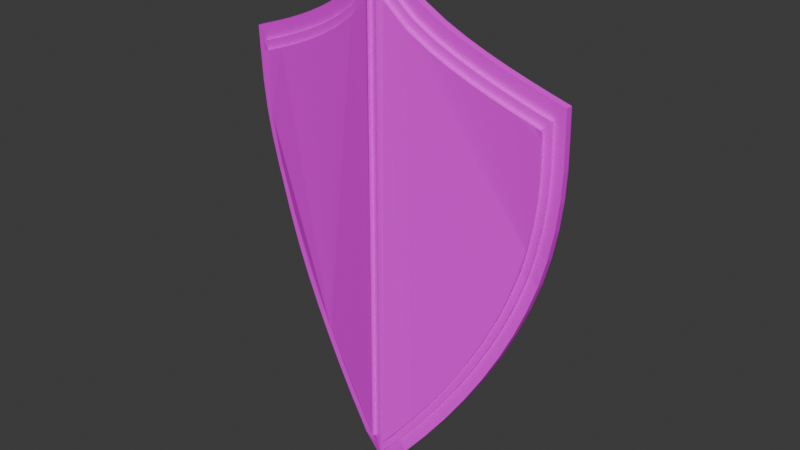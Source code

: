 # Source: shieldLvl3.blend  (saved by Blender 5.0.119; exported with 4.5.12 LTS)
import bpy
from mathutils import Matrix  # noqa: F401  (used for matrix-valued properties, if any)

bpy.ops.wm.read_factory_settings(use_empty=True)
scene = bpy.context.scene
scene.name = 'Scene'

# ---- collections
col_shield = bpy.data.collections.new('Shield'); scene.collection.children.link(col_shield)

# ---- images (referenced by path relative to the original .blend; pixels are not part of the script)
import os
ASSET_DIR = os.environ.get("B2B_ASSET_DIR", "")  # directory of the original .blend (textures are referenced by path, not embedded)
HERE = os.path.dirname(os.path.abspath(__file__))  # packed textures are extracted next to this script under _unpacked/

def load_image(name, relpath, width, height, colorspace="sRGB"):
    """Load a texture the original file referenced (path relative to the .blend, or extracted next to this script)."""
    p = next((c for c in (os.path.join(HERE, relpath), os.path.join(ASSET_DIR, relpath)) if relpath and os.path.exists(c)), "")
    if p:
        img = bpy.data.images.load(p, check_existing=True)
        img.name = name
    else:  # same state as the original file: an image datablock whose file is absent (Cycles renders it pink)
        img = bpy.data.images.new(name, width, height)
        img.source = "FILE"
        img.filepath = "//" + (relpath or name)
    img.colorspace_settings.name = colorspace
    return img
img_shieldlvl3texture = load_image('ShieldLvl3Texture', 'ShieldLvl3Texture.png', 1024, 1024, 'sRGB')

# ---- materials (node trees are filled in below, after node groups)
mat_texturemat = bpy.data.materials.new('TextureMat')

# ---- material node trees
mat_texturemat.use_nodes = True; mat_texturemat.node_tree.nodes.clear()
_N = mat_texturemat.node_tree.nodes; _L = mat_texturemat.node_tree.links
n0 = _N.new('ShaderNodeBsdfPrincipled'); n0.name = 'Principled BSDF'; n0.location = (-200, 100)
n1 = _N.new('ShaderNodeOutputMaterial'); n1.name = 'Material Output'; n1.location = (200, 100)
n2 = _N.new('ShaderNodeTexImage'); n2.name = 'Image Texture'; n2.location = (-490, 71)
n2.image = img_shieldlvl3texture
_L.new(n0.outputs[0], n1.inputs[0])
_L.new(n2.outputs[0], n0.inputs[0])
n1.is_active_output = True

# ---- world
world_world = bpy.data.worlds.new('World'); scene.world = world_world
world_world.use_nodes = True; world_world.node_tree.nodes.clear()
_N = world_world.node_tree.nodes; _L = world_world.node_tree.links
n0 = _N.new('ShaderNodeOutputWorld'); n0.name = 'World Output'; n0.location = (300, 300)
n1 = _N.new('ShaderNodeBackground'); n1.name = 'Background'; n1.location = (10, 300)
n1.inputs[0].default_value = (0.05088, 0.05088, 0.05088, 1.0)
_L.new(n1.outputs[0], n0.inputs[0])
n0.is_active_output = True
world_world.color = (0.05088, 0.05088, 0.05088)
world_world.use_sun_shadow = False
world_world.sun_shadow_jitter_overblur = 0.0

# ---- meshes
me_torus_002 = bpy.data.meshes.new('Torus.002')
me_torus_002.from_pydata([(-1.958e-09, -0.09517, 0.1843), (-0.01224, -0.09517, 0.181), (-0.02119, -0.09517, 0.172), (-0.02447, -0.09517, 0.1598), (-0.02119, -0.09517, 0.1476), (-0.01224, -0.09517, 0.1386), (-4.098e-09, -0.09517, 0.1353), (0.01224, -0.09517, 0.1386), (0.02119, -0.09517, 0.1476), (0.02447, -0.09517, 0.1598), (0.02119, -0.09517, 0.172), (0.01224, -0.09517, 0.181), (1.106e-09, -0.07919, 0.1832), (-0.01224, -0.07962, 0.18), (-0.02119, -0.08079, 0.1711), (-0.02447, -0.08239, 0.1589), (-0.02119, -0.08399, 0.1468), (-0.01224, -0.08516, 0.1379), (-2.259e-09, -0.08558, 0.1347), (0.01224, -0.08516, 0.1379), (0.02119, -0.08399, 0.1468), (0.02447, -0.08239, 0.1589), (0.02119, -0.08079, 0.1711), (0.01224, -0.07962, 0.18), (4.026e-09, -0.0635, 0.1801), (-0.01224, -0.06434, 0.1769), (-0.02119, -0.06666, 0.1683), (-0.02447, -0.06983, 0.1565), (-0.02119, -0.073, 0.1446), (-0.01224, -0.07532, 0.136), (-5.071e-10, -0.07616, 0.1328), (0.01224, -0.07532, 0.136), (0.02119, -0.073, 0.1446), (0.02447, -0.06983, 0.1565), (0.02119, -0.06666, 0.1683), (0.01224, -0.06434, 0.1769), (6.752e-09, -0.04834, 0.1749), (-0.01224, -0.04959, 0.1719), (-0.02119, -0.05302, 0.1636), (-0.02447, -0.0577, 0.1523), (-0.02119, -0.06239, 0.141), (-0.01224, -0.06582, 0.1328), (1.129e-09, -0.06707, 0.1297), (0.01224, -0.06582, 0.1328), (0.02119, -0.06239, 0.141), (0.02447, -0.0577, 0.1523), (0.02119, -0.05302, 0.1636), (0.01224, -0.04959, 0.1719), (9.238e-09, -0.03398, 0.1679), (-0.01224, -0.03562, 0.165), (-0.02119, -0.0401, 0.1573), (-0.02447, -0.04622, 0.1467), (-0.02119, -0.05234, 0.1361), (-0.01224, -0.05682, 0.1283), (2.62e-09, -0.05846, 0.1255), (0.01224, -0.05682, 0.1283), (0.02119, -0.05234, 0.1361), (0.02447, -0.04622, 0.1467), (0.02119, -0.0401, 0.1573), (0.01224, -0.03562, 0.165), (1.144e-08, -0.02068, 0.159), (-0.01224, -0.02267, 0.1564), (-0.02119, -0.02812, 0.1493), (-0.02447, -0.03557, 0.1396), (-0.02119, -0.04302, 0.1299), (-0.01224, -0.04848, 0.1227), (3.942e-09, -0.05047, 0.1201), (0.01224, -0.04848, 0.1227), (0.02119, -0.04302, 0.1299), (0.02447, -0.03557, 0.1396), (0.02119, -0.02812, 0.1493), (0.01224, -0.02267, 0.1564), (1.332e-08, -0.008641, 0.1484), (-0.01224, -0.01096, 0.1461), (-0.02119, -0.01729, 0.1398), (-0.02447, -0.02595, 0.1311), (-0.02119, -0.0346, 0.1225), (-0.01224, -0.04093, 0.1161), (5.071e-09, -0.04325, 0.1138), (0.01224, -0.04093, 0.1161), (0.02119, -0.0346, 0.1225), (0.02447, -0.02595, 0.1311), (0.02119, -0.01729, 0.1398), (0.01224, -0.01096, 0.1461), (1.485e-08, 0.001912, 0.1364), (-0.01224, -0.0006888, 0.1344), (-0.02119, -0.007795, 0.1289), (-0.02447, -0.0175, 0.1215), (-0.02119, -0.02721, 0.114), (-0.01224, -0.03432, 0.1086), (5.988e-09, -0.03692, 0.1066), (0.01224, -0.03432, 0.1086), (0.02119, -0.02721, 0.114), (0.02447, -0.0175, 0.1215), (0.02119, -0.007795, 0.1289), (0.01224, -0.0006888, 0.1344), (1.6e-08, 0.0108, 0.1231), (-0.01224, 0.007965, 0.1214), (-0.02119, 0.0002078, 0.117), (-0.02447, -0.01039, 0.1108), (-0.02119, -0.02099, 0.1047), (-0.01224, -0.02874, 0.1002), (6.678e-09, -0.03158, 0.0986), (0.01224, -0.02874, 0.1002), (0.02119, -0.02099, 0.1047), (0.02447, -0.01039, 0.1108), (0.02119, 0.0002078, 0.117), (0.01224, 0.007965, 0.1214), (1.675e-08, 0.01788, 0.1087), (-0.01224, 0.01486, 0.1075), (-0.02119, 0.006579, 0.104), (-0.02447, -0.004726, 0.09936), (-0.02119, -0.01603, 0.09467), (-0.01224, -0.02431, 0.09125), (7.128e-09, -0.02734, 0.08999), (0.01224, -0.02431, 0.09125), (0.02119, -0.01603, 0.09467), (0.02447, -0.004726, 0.09936), (0.02119, 0.006579, 0.104), (0.01224, 0.01486, 0.1075), (1.709e-08, 0.02303, 0.09357), (-0.01224, 0.01986, 0.09272), (-0.02119, 0.01121, 0.0904), (-0.02447, -0.0006099, 0.08723), (-0.02119, -0.01243, 0.08406), (-0.01224, -0.02108, 0.08175), (7.332e-09, -0.02425, 0.0809), (0.01224, -0.02108, 0.08175), (0.02119, -0.01243, 0.08406), (0.02447, -0.0006099, 0.08723), (0.02119, 0.01121, 0.0904), (0.01224, 0.01986, 0.09272), (1.701e-08, 0.02615, 0.07787), (-0.01224, 0.0229, 0.07744), (-0.02119, 0.01402, 0.07627), (-0.02447, 0.001888, 0.07467), (-0.02119, -0.01024, 0.07308), (-0.01224, -0.01912, 0.07191), (7.285e-09, -0.02238, 0.07148), (0.01224, -0.01912, 0.07191), (0.02119, -0.01024, 0.07308), (0.02447, 0.001888, 0.07467), (0.02119, 0.01402, 0.07627), (0.01224, 0.0229, 0.07744), (1.331e-08, 0.0272, -0.0115), (-0.01224, 0.02392, -0.0115), (-0.02119, 0.01496, -0.0115), (-0.02447, 0.002726, -0.0115), (-0.02119, -0.009511, -0.0115), (-0.01224, -0.01847, -0.0115), (3.78e-09, -0.02175, -0.0115), (0.01224, -0.01847, -0.0115), (0.02119, -0.009511, -0.0115), (0.02447, 0.002726, -0.0115), (0.02119, 0.01496, -0.0115), (0.01224, 0.02392, -0.0115), (9.233e-09, 0.02615, -0.1001), (-0.01224, 0.0229, -0.09968), (-0.02119, 0.01402, -0.09851), (-0.02447, 0.001888, -0.09691), (-0.02119, -0.01024, -0.09531), (-0.01224, -0.01912, -0.09414), (6.405e-11, -0.02238, -0.09372), (0.01224, -0.01912, -0.09414), (0.02119, -0.01024, -0.09531), (0.02447, 0.001888, -0.09691), (0.02119, 0.01402, -0.09851), (0.01224, 0.0229, -0.09968), (7.939e-09, 0.02303, -0.1158), (-0.01224, 0.01986, -0.115), (-0.02119, 0.01121, -0.1126), (-0.02447, -0.00061, -0.1095), (-0.02119, -0.01243, -0.1063), (-0.01224, -0.02108, -0.104), (-7.125e-10, -0.02425, -0.1031), (0.01224, -0.02108, -0.104), (0.02119, -0.01243, -0.1063), (0.02447, -0.00061, -0.1095), (0.02119, 0.01121, -0.1126), (0.01224, 0.01986, -0.115), (6.275e-09, 0.01788, -0.131), (-0.01224, 0.01485, -0.1297), (-0.02119, 0.006579, -0.1263), (-0.02447, -0.004726, -0.1216), (-0.02119, -0.01603, -0.1169), (-0.01224, -0.02431, -0.1135), (-1.711e-09, -0.02734, -0.1122), (0.01224, -0.02431, -0.1135), (0.02119, -0.01603, -0.1169), (0.02447, -0.004726, -0.1216), (0.02119, 0.006579, -0.1263), (0.01224, 0.01485, -0.1297), (4.269e-09, 0.0108, -0.1453), (-0.01224, 0.007965, -0.1437), (-0.02119, 0.0002077, -0.1392), (-0.02447, -0.01039, -0.1331), (-0.02119, -0.02099, -0.127), (-0.01224, -0.02874, -0.1225), (-2.915e-09, -0.03158, -0.1208), (0.01224, -0.02874, -0.1225), (0.02119, -0.02099, -0.127), (0.02447, -0.01039, -0.1331), (0.02119, 0.0002077, -0.1392), (0.01224, 0.007965, -0.1437), (1.956e-09, 0.001912, -0.1586), (-0.01224, -0.000689, -0.1566), (-0.02119, -0.007796, -0.1512), (-0.02447, -0.0175, -0.1437), (-0.02119, -0.02721, -0.1363), (-0.01224, -0.03432, -0.1308), (-4.302e-09, -0.03692, -0.1288), (0.01224, -0.03432, -0.1308), (0.02119, -0.02721, -0.1363), (0.02447, -0.0175, -0.1437), (0.02119, -0.007796, -0.1512), (0.01224, -0.000689, -0.1566), (-6.25e-10, -0.008641, -0.1707), (-0.01224, -0.01096, -0.1683), (-0.02119, -0.01729, -0.162), (-0.02447, -0.02595, -0.1534), (-0.02119, -0.0346, -0.1447), (-0.01224, -0.04093, -0.1384), (-5.851e-09, -0.04325, -0.136), (0.01224, -0.04093, -0.1384), (0.02119, -0.0346, -0.1447), (0.02447, -0.02595, -0.1534), (0.02119, -0.01729, -0.162), (0.01224, -0.01096, -0.1683), (-3.429e-09, -0.02068, -0.1812), (-0.01224, -0.02267, -0.1786), (-0.02119, -0.02812, -0.1715), (-0.02447, -0.03557, -0.1618), (-0.02119, -0.04302, -0.1521), (-0.01224, -0.04848, -0.145), (-7.534e-09, -0.05047, -0.1424), (0.01224, -0.04848, -0.145), (0.02119, -0.04302, -0.1521), (0.02447, -0.03557, -0.1618), (0.02119, -0.02812, -0.1715), (0.01224, -0.02267, -0.1786), (-6.409e-09, -0.03398, -0.1901), (-0.01224, -0.03562, -0.1873), (-0.02119, -0.0401, -0.1795), (-0.02447, -0.04622, -0.1689), (-0.02119, -0.05234, -0.1583), (-0.01224, -0.05682, -0.1506), (-9.322e-09, -0.05846, -0.1477), (0.01224, -0.05682, -0.1506), (0.02119, -0.05234, -0.1583), (0.02447, -0.04622, -0.1689), (0.02119, -0.0401, -0.1795), (0.01224, -0.03562, -0.1873), (-9.514e-09, -0.04834, -0.1972), (-0.01224, -0.04959, -0.1942), (-0.02119, -0.05302, -0.1859), (-0.02447, -0.0577, -0.1746), (-0.02119, -0.06239, -0.1633), (-0.01224, -0.06582, -0.155), (-1.118e-08, -0.06707, -0.152), (0.01224, -0.06582, -0.155), (0.02119, -0.06239, -0.1633), (0.02447, -0.0577, -0.1746), (0.02119, -0.05302, -0.1859), (0.01224, -0.04959, -0.1942), (-1.269e-08, -0.0635, -0.2023), (-0.01224, -0.06434, -0.1992), (-0.02119, -0.06666, -0.1905), (-0.02447, -0.06983, -0.1787), (-0.02119, -0.073, -0.1669), (-0.01224, -0.07532, -0.1582), (-1.309e-08, -0.07616, -0.1551), (0.01224, -0.07532, -0.1582), (0.02119, -0.073, -0.1669), (0.02447, -0.06983, -0.1787), (0.02119, -0.06666, -0.1905), (0.01224, -0.06434, -0.1992), (-1.588e-08, -0.07919, -0.2055), (-0.01224, -0.07962, -0.2022), (-0.02119, -0.08079, -0.1933), (-0.02447, -0.08239, -0.1812), (-0.02119, -0.08399, -0.1691), (-0.01224, -0.08516, -0.1602), (-1.501e-08, -0.08558, -0.1569), (0.01224, -0.08516, -0.1602), (0.02119, -0.08399, -0.1691), (0.02447, -0.08239, -0.1812), (0.02119, -0.08079, -0.1933), (0.01224, -0.07962, -0.2022), (-1.904e-08, -0.09517, -0.2065), (-0.01224, -0.09517, -0.2032), (-0.02119, -0.09517, -0.1943), (-0.02447, -0.09517, -0.182), (-0.02119, -0.09517, -0.1698), (-0.01224, -0.09517, -0.1608), (-1.69e-08, -0.09517, -0.1576), (0.01224, -0.09517, -0.1608), (0.02119, -0.09517, -0.1698), (0.02447, -0.09517, -0.182), (0.02119, -0.09517, -0.1943), (0.01224, -0.09517, -0.2032)], [], [(0, 12, 13, 1), (1, 13, 14, 2), (2, 14, 15, 3), (3, 15, 16, 4), (4, 16, 17, 5), (5, 17, 18, 6), (6, 18, 19, 7), (7, 19, 20, 8), (8, 20, 21, 9), (9, 21, 22, 10), (10, 22, 23, 11), (11, 23, 12, 0), (12, 24, 25, 13), (13, 25, 26, 14), (14, 26, 27, 15), (15, 27, 28, 16), (16, 28, 29, 17), (17, 29, 30, 18), (18, 30, 31, 19), (19, 31, 32, 20), (20, 32, 33, 21), (21, 33, 34, 22), (22, 34, 35, 23), (23, 35, 24, 12), (24, 36, 37, 25), (25, 37, 38, 26), (26, 38, 39, 27), (27, 39, 40, 28), (28, 40, 41, 29), (29, 41, 42, 30), (30, 42, 43, 31), (31, 43, 44, 32), (32, 44, 45, 33), (33, 45, 46, 34), (34, 46, 47, 35), (35, 47, 36, 24), (36, 48, 49, 37), (37, 49, 50, 38), (38, 50, 51, 39), (39, 51, 52, 40), (40, 52, 53, 41), (41, 53, 54, 42), (42, 54, 55, 43), (43, 55, 56, 44), (44, 56, 57, 45), (45, 57, 58, 46), (46, 58, 59, 47), (47, 59, 48, 36), (48, 60, 61, 49), (49, 61, 62, 50), (50, 62, 63, 51), (51, 63, 64, 52), (52, 64, 65, 53), (53, 65, 66, 54), (54, 66, 67, 55), (55, 67, 68, 56), (56, 68, 69, 57), (57, 69, 70, 58), (58, 70, 71, 59), (59, 71, 60, 48), (60, 72, 73, 61), (61, 73, 74, 62), (62, 74, 75, 63), (63, 75, 76, 64), (64, 76, 77, 65), (65, 77, 78, 66), (66, 78, 79, 67), (67, 79, 80, 68), (68, 80, 81, 69), (69, 81, 82, 70), (70, 82, 83, 71), (71, 83, 72, 60), (72, 84, 85, 73), (73, 85, 86, 74), (74, 86, 87, 75), (75, 87, 88, 76), (76, 88, 89, 77), (77, 89, 90, 78), (78, 90, 91, 79), (79, 91, 92, 80), (80, 92, 93, 81), (81, 93, 94, 82), (82, 94, 95, 83), (83, 95, 84, 72), (84, 96, 97, 85), (85, 97, 98, 86), (86, 98, 99, 87), (87, 99, 100, 88), (88, 100, 101, 89), (89, 101, 102, 90), (90, 102, 103, 91), (91, 103, 104, 92), (92, 104, 105, 93), (93, 105, 106, 94), (94, 106, 107, 95), (95, 107, 96, 84), (96, 108, 109, 97), (97, 109, 110, 98), (98, 110, 111, 99), (99, 111, 112, 100), (100, 112, 113, 101), (101, 113, 114, 102), (102, 114, 115, 103), (103, 115, 116, 104), (104, 116, 117, 105), (105, 117, 118, 106), (106, 118, 119, 107), (107, 119, 108, 96), (108, 120, 121, 109), (109, 121, 122, 110), (110, 122, 123, 111), (111, 123, 124, 112), (112, 124, 125, 113), (113, 125, 126, 114), (114, 126, 127, 115), (115, 127, 128, 116), (116, 128, 129, 117), (117, 129, 130, 118), (118, 130, 131, 119), (119, 131, 120, 108), (120, 132, 133, 121), (121, 133, 134, 122), (122, 134, 135, 123), (123, 135, 136, 124), (124, 136, 137, 125), (125, 137, 138, 126), (126, 138, 139, 127), (127, 139, 140, 128), (128, 140, 141, 129), (129, 141, 142, 130), (130, 142, 143, 131), (131, 143, 132, 120), (132, 144, 145, 133), (133, 145, 146, 134), (134, 146, 147, 135), (135, 147, 148, 136), (136, 148, 149, 137), (137, 149, 150, 138), (138, 150, 151, 139), (139, 151, 152, 140), (140, 152, 153, 141), (141, 153, 154, 142), (142, 154, 155, 143), (143, 155, 144, 132), (144, 156, 157, 145), (145, 157, 158, 146), (146, 158, 159, 147), (147, 159, 160, 148), (148, 160, 161, 149), (149, 161, 162, 150), (150, 162, 163, 151), (151, 163, 164, 152), (152, 164, 165, 153), (153, 165, 166, 154), (154, 166, 167, 155), (155, 167, 156, 144), (156, 168, 169, 157), (157, 169, 170, 158), (158, 170, 171, 159), (159, 171, 172, 160), (160, 172, 173, 161), (161, 173, 174, 162), (162, 174, 175, 163), (163, 175, 176, 164), (164, 176, 177, 165), (165, 177, 178, 166), (166, 178, 179, 167), (167, 179, 168, 156), (168, 180, 181, 169), (169, 181, 182, 170), (170, 182, 183, 171), (171, 183, 184, 172), (172, 184, 185, 173), (173, 185, 186, 174), (174, 186, 187, 175), (175, 187, 188, 176), (176, 188, 189, 177), (177, 189, 190, 178), (178, 190, 191, 179), (179, 191, 180, 168), (180, 192, 193, 181), (181, 193, 194, 182), (182, 194, 195, 183), (183, 195, 196, 184), (184, 196, 197, 185), (185, 197, 198, 186), (186, 198, 199, 187), (187, 199, 200, 188), (188, 200, 201, 189), (189, 201, 202, 190), (190, 202, 203, 191), (191, 203, 192, 180), (192, 204, 205, 193), (193, 205, 206, 194), (194, 206, 207, 195), (195, 207, 208, 196), (196, 208, 209, 197), (197, 209, 210, 198), (198, 210, 211, 199), (199, 211, 212, 200), (200, 212, 213, 201), (201, 213, 214, 202), (202, 214, 215, 203), (203, 215, 204, 192), (204, 216, 217, 205), (205, 217, 218, 206), (206, 218, 219, 207), (207, 219, 220, 208), (208, 220, 221, 209), (209, 221, 222, 210), (210, 222, 223, 211), (211, 223, 224, 212), (212, 224, 225, 213), (213, 225, 226, 214), (214, 226, 227, 215), (215, 227, 216, 204), (216, 228, 229, 217), (217, 229, 230, 218), (218, 230, 231, 219), (219, 231, 232, 220), (220, 232, 233, 221), (221, 233, 234, 222), (222, 234, 235, 223), (223, 235, 236, 224), (224, 236, 237, 225), (225, 237, 238, 226), (226, 238, 239, 227), (227, 239, 228, 216), (228, 240, 241, 229), (229, 241, 242, 230), (230, 242, 243, 231), (231, 243, 244, 232), (232, 244, 245, 233), (233, 245, 246, 234), (234, 246, 247, 235), (235, 247, 248, 236), (236, 248, 249, 237), (237, 249, 250, 238), (238, 250, 251, 239), (239, 251, 240, 228), (240, 252, 253, 241), (241, 253, 254, 242), (242, 254, 255, 243), (243, 255, 256, 244), (244, 256, 257, 245), (245, 257, 258, 246), (246, 258, 259, 247), (247, 259, 260, 248), (248, 260, 261, 249), (249, 261, 262, 250), (250, 262, 263, 251), (251, 263, 252, 240), (252, 264, 265, 253), (253, 265, 266, 254), (254, 266, 267, 255), (255, 267, 268, 256), (256, 268, 269, 257), (257, 269, 270, 258), (258, 270, 271, 259), (259, 271, 272, 260), (260, 272, 273, 261), (261, 273, 274, 262), (262, 274, 275, 263), (263, 275, 264, 252), (264, 276, 277, 265), (265, 277, 278, 266), (266, 278, 279, 267), (267, 279, 280, 268), (268, 280, 281, 269), (269, 281, 282, 270), (270, 282, 283, 271), (271, 283, 284, 272), (272, 284, 285, 273), (273, 285, 286, 274), (274, 286, 287, 275), (275, 287, 276, 264), (276, 288, 289, 277), (277, 289, 290, 278), (278, 290, 291, 279), (279, 291, 292, 280), (280, 292, 293, 281), (281, 293, 294, 282), (282, 294, 295, 283), (283, 295, 296, 284), (284, 296, 297, 285), (285, 297, 298, 286), (286, 298, 299, 287), (287, 299, 288, 276)])
_uv = me_torus_002.uv_layers.new(name='UVMap')
_uv.uv.foreach_set('vector', [0.9588, 0.7361, 0.9628, 0.7425, 0.9585, 0.7448, 0.9546, 0.7386, 0.9546, 0.7386, 0.9585, 0.7448, 0.9532, 0.7476, 0.9496, 0.7419, 0.9496, 0.7419, 0.9532, 0.7476, 0.9481, 0.75, 0.9449, 0.745, 0.9892, 0.2257, 0.9917, 0.231, 0.9861, 0.2325, 0.984, 0.2279, 0.984, 0.2279, 0.9861, 0.2325, 0.9806, 0.2348, 0.9786, 0.2307, 0.9786, 0.2307, 0.9806, 0.2348, 0.9765, 0.2374, 0.9747, 0.2334, 0.9965, 0.07496, 0.9945, 0.07898, 0.99, 0.07705, 0.9921, 0.07285, 0.9921, 0.07285, 0.99, 0.07705, 0.9844, 0.07478, 0.9867, 0.07009, 0.9867, 0.07009, 0.9844, 0.07478, 0.9791, 0.07279, 0.9818, 0.06743, 1.0, 0.0103, 0.9965, 0.01499, 0.9913, 0.0125, 0.9953, 0.007222, 0.9953, 0.007222, 0.9913, 0.0125, 0.9863, 0.009154, 0.9906, 0.003451, 0.9906, 0.003451, 0.9863, 0.009154, 0.9829, 0.00586, 0.9873, 2.336e-10, 0.9628, 0.7425, 0.9661, 0.7492, 0.9617, 0.7513, 0.9585, 0.7448, 0.9585, 0.7448, 0.9617, 0.7513, 0.9561, 0.7536, 0.9532, 0.7476, 0.9532, 0.7476, 0.9561, 0.7536, 0.9508, 0.7554, 0.9481, 0.75, 0.9917, 0.231, 0.9935, 0.2364, 0.9877, 0.2372, 0.9861, 0.2325, 0.9861, 0.2325, 0.9877, 0.2372, 0.982, 0.239, 0.9806, 0.2348, 0.9806, 0.2348, 0.982, 0.239, 0.9779, 0.2414, 0.9765, 0.2374, 0.9945, 0.07898, 0.9929, 0.08316, 0.9884, 0.08141, 0.99, 0.07705, 0.99, 0.07705, 0.9884, 0.08141, 0.9826, 0.07966, 0.9844, 0.07478, 0.9844, 0.07478, 0.9826, 0.07966, 0.977, 0.07836, 0.9791, 0.07279, 0.9965, 0.01499, 0.9936, 0.01992, 0.988, 0.01804, 0.9913, 0.0125, 0.9913, 0.0125, 0.988, 0.01804, 0.9828, 0.01515, 0.9863, 0.009154, 0.9863, 0.009154, 0.9828, 0.01515, 0.9793, 0.01202, 0.9829, 0.00586, 0.9661, 0.7492, 0.9686, 0.7561, 0.9642, 0.7581, 0.9617, 0.7513, 0.9617, 0.7513, 0.9642, 0.7581, 0.9584, 0.7598, 0.9561, 0.7536, 0.9561, 0.7536, 0.9584, 0.7598, 0.9528, 0.7609, 0.9508, 0.7554, 0.9935, 0.2364, 0.9946, 0.2418, 0.9887, 0.2419, 0.9877, 0.2372, 0.9877, 0.2372, 0.9887, 0.2419, 0.9828, 0.2432, 0.982, 0.239, 0.982, 0.239, 0.9828, 0.2432, 0.9787, 0.2455, 0.9779, 0.2414, 0.9929, 0.08316, 0.9918, 0.08744, 0.9872, 0.08588, 0.9884, 0.08141, 0.9884, 0.08141, 0.9872, 0.08588, 0.9813, 0.08464, 0.9826, 0.07966, 0.9826, 0.07966, 0.9813, 0.08464, 0.9756, 0.08406, 0.977, 0.07836, 0.9936, 0.01992, 0.9914, 0.025, 0.9856, 0.02375, 0.988, 0.01804, 0.988, 0.01804, 0.9856, 0.02375, 0.9801, 0.02132, 0.9828, 0.01515, 0.9828, 0.01515, 0.9801, 0.02132, 0.9766, 0.01837, 0.9793, 0.01202, 0.9686, 0.7561, 0.9703, 0.7631, 0.9659, 0.7649, 0.9642, 0.7581, 0.9642, 0.7581, 0.9659, 0.7649, 0.9599, 0.7662, 0.9584, 0.7598, 0.9584, 0.7598, 0.9599, 0.7662, 0.9542, 0.7666, 0.9528, 0.7609, 0.9946, 0.2418, 0.995, 0.2471, 0.989, 0.2466, 0.9887, 0.2419, 0.9887, 0.2419, 0.989, 0.2466, 0.9831, 0.2474, 0.9828, 0.2432, 0.9828, 0.2432, 0.9831, 0.2474, 0.979, 0.2494, 0.9787, 0.2455, 0.9918, 0.08744, 0.9912, 0.09173, 0.9866, 0.09036, 0.9872, 0.08588, 0.9872, 0.08588, 0.9866, 0.09036, 0.9806, 0.08965, 0.9813, 0.08464, 0.9813, 0.08464, 0.9806, 0.08965, 0.9748, 0.08978, 0.9756, 0.08406, 0.9914, 0.025, 0.9899, 0.03014, 0.9839, 0.02954, 0.9856, 0.02375, 0.9856, 0.02375, 0.9839, 0.02954, 0.9783, 0.02758, 0.9801, 0.02132, 0.9801, 0.02132, 0.9783, 0.02758, 0.9747, 0.0248, 0.9766, 0.01837, 0.9703, 0.7631, 0.9712, 0.7701, 0.9667, 0.7717, 0.9659, 0.7649, 0.9659, 0.7649, 0.9667, 0.7717, 0.9607, 0.7725, 0.9599, 0.7662, 0.9599, 0.7662, 0.9607, 0.7725, 0.9548, 0.7722, 0.9542, 0.7666, 0.995, 0.2471, 0.9947, 0.2523, 0.9887, 0.2511, 0.989, 0.2466, 0.989, 0.2466, 0.9887, 0.2511, 0.9829, 0.2515, 0.9831, 0.2474, 0.9544, 0.3928, 0.9554, 0.3955, 0.9494, 0.3967, 0.9484, 0.3941, 0.9912, 0.09173, 0.9912, 0.09596, 0.9865, 0.09478, 0.9866, 0.09036, 0.9866, 0.09036, 0.9865, 0.09478, 0.9805, 0.09459, 0.9806, 0.08965, 0.9806, 0.08965, 0.9805, 0.09459, 0.9747, 0.09543, 0.9748, 0.08978, 0.9899, 0.03014, 0.9891, 0.03527, 0.983, 0.0353, 0.9839, 0.02954, 0.9839, 0.02954, 0.983, 0.0353, 0.9774, 0.03382, 0.9783, 0.02758, 0.9636, 0.001298, 0.962, 0.005524, 0.956, 0.004342, 0.9577, 2.219e-08, 0.9712, 0.7701, 0.9712, 0.777, 0.9667, 0.7784, 0.9667, 0.7717, 0.9667, 0.7717, 0.9667, 0.7784, 0.9607, 0.7787, 0.9607, 0.7725, 0.9607, 0.7725, 0.9607, 0.7787, 0.9548, 0.7777, 0.9548, 0.7722, 0.9947, 0.2523, 0.9936, 0.2572, 0.9878, 0.2554, 0.9887, 0.2511, 0.9887, 0.2511, 0.9878, 0.2554, 0.9821, 0.2553, 0.9829, 0.2515, 0.9554, 0.3955, 0.9564, 0.3987, 0.9503, 0.3997, 0.9494, 0.3967, 0.9912, 0.09596, 0.9916, 0.1001, 0.987, 0.09907, 0.9865, 0.09478, 0.9865, 0.09478, 0.987, 0.09907, 0.981, 0.09938, 0.9805, 0.09459, 0.9805, 0.09459, 0.981, 0.09938, 0.9752, 0.1009, 0.9747, 0.09543, 0.9891, 0.03527, 0.9891, 0.04028, 0.983, 0.04095, 0.983, 0.0353, 0.983, 0.0353, 0.983, 0.04095, 0.9774, 0.03992, 0.9774, 0.03382, 0.962, 0.005524, 0.9605, 0.01048, 0.9545, 0.009433, 0.956, 0.004342, 0.9545, 0.009433, 0.9531, 0.01519, 0.9478, 0.01606, 0.9491, 0.01046, 0.9667, 0.7784, 0.9659, 0.7849, 0.9599, 0.7846, 0.9607, 0.7787, 0.9607, 0.7787, 0.9599, 0.7846, 0.9542, 0.783, 0.9548, 0.7777, 0.9936, 0.2572, 0.9919, 0.2618, 0.9863, 0.2594, 0.9878, 0.2554, 0.9878, 0.2554, 0.9863, 0.2594, 0.9807, 0.2589, 0.9821, 0.2553, 0.9564, 0.3987, 0.9572, 0.4023, 0.9511, 0.4032, 0.9503, 0.3997, 0.9503, 0.3997, 0.9511, 0.4032, 0.9458, 0.4023, 0.9449, 0.3987, 0.987, 0.09907, 0.9879, 0.1032, 0.982, 0.1039, 0.981, 0.09938, 0.981, 0.09938, 0.982, 0.1039, 0.9765, 0.1061, 0.9752, 0.1009, 0.9891, 0.04028, 0.9899, 0.0451, 0.9839, 0.04637, 0.983, 0.04095, 0.983, 0.04095, 0.9839, 0.04637, 0.9783, 0.04578, 0.9774, 0.03992, 0.9605, 0.01048, 0.9592, 0.01608, 0.9531, 0.01519, 0.9545, 0.009433, 0.9531, 0.01519, 0.952, 0.0215, 0.9467, 0.0222, 0.9478, 0.01606, 0.9659, 0.7849, 0.9642, 0.7909, 0.9584, 0.7903, 0.9599, 0.7846, 0.9599, 0.7846, 0.9584, 0.7903, 0.9528, 0.788, 0.9542, 0.783, 0.9919, 0.2618, 0.9894, 0.2659, 0.9841, 0.263, 0.9863, 0.2594, 0.9623, 0.3999, 0.9631, 0.4043, 0.9579, 0.4062, 0.9572, 0.4023, 0.9572, 0.4023, 0.9579, 0.4062, 0.9518, 0.407, 0.9511, 0.4032, 0.9511, 0.4032, 0.9518, 0.407, 0.9465, 0.4063, 0.9458, 0.4023, 0.9879, 0.1032, 0.9894, 0.107, 0.9837, 0.1082, 0.982, 0.1039, 0.982, 0.1039, 0.9837, 0.1082, 0.9783, 0.111, 0.9765, 0.1061, 0.9899, 0.0451, 0.9914, 0.04964, 0.9856, 0.05148, 0.9839, 0.04637, 0.9643, 0.01849, 0.9634, 0.02418, 0.9581, 0.02222, 0.9592, 0.01608, 0.9592, 0.01608, 0.9581, 0.02222, 0.952, 0.0215, 0.9531, 0.01519, 0.952, 0.0215, 0.9512, 0.02827, 0.9459, 0.02879, 0.9467, 0.0222, 0.9642, 0.7909, 0.9617, 0.7966, 0.9561, 0.7955, 0.9584, 0.7903, 0.9584, 0.7903, 0.9561, 0.7955, 0.9508, 0.7926, 0.9528, 0.788, 0.9894, 0.2659, 0.9864, 0.2696, 0.9815, 0.2662, 0.9841, 0.263, 0.9631, 0.4043, 0.9637, 0.409, 0.9584, 0.4105, 0.9579, 0.4062, 0.9579, 0.4062, 0.9584, 0.4105, 0.9523, 0.411, 0.9518, 0.407, 0.9518, 0.407, 0.9523, 0.411, 0.947, 0.4105, 0.9465, 0.4063, 0.9894, 0.107, 0.9913, 0.1104, 0.9858, 0.1121, 0.9837, 0.1082, 0.9837, 0.1082, 0.9858, 0.1121, 0.9808, 0.1154, 0.9783, 0.111, 0.9914, 0.04964, 0.9936, 0.05383, 0.988, 0.05619, 0.9856, 0.05148, 0.9634, 0.02418, 0.9626, 0.03027, 0.9573, 0.02881, 0.9581, 0.02222, 0.9581, 0.02222, 0.9573, 0.02881, 0.9512, 0.02827, 0.952, 0.0215, 0.9512, 0.02827, 0.9506, 0.03538, 0.9453, 0.03571, 0.9459, 0.02879, 0.9617, 0.7966, 0.9585, 0.8017, 0.9532, 0.8002, 0.9561, 0.7955, 0.9561, 0.7955, 0.9532, 0.8002, 0.9481, 0.7968, 0.9508, 0.7926, 0.9864, 0.2696, 0.9828, 0.2727, 0.9783, 0.269, 0.9815, 0.2662, 0.9637, 0.409, 0.9642, 0.414, 0.9588, 0.4149, 0.9584, 0.4105, 0.9584, 0.4105, 0.9588, 0.4149, 0.9527, 0.4153, 0.9523, 0.411, 0.9523, 0.411, 0.9527, 0.4153, 0.9474, 0.415, 0.947, 0.4105, 0.9913, 0.1104, 0.9937, 0.1135, 0.9885, 0.1155, 0.9858, 0.1121, 0.9858, 0.1121, 0.9885, 0.1155, 0.9838, 0.1193, 0.9808, 0.1154, 0.9936, 0.05383, 0.9965, 0.05759, 0.9913, 0.06042, 0.988, 0.05619, 0.9626, 0.03027, 0.962, 0.03667, 0.9567, 0.03573, 0.9573, 0.02881, 0.9573, 0.02881, 0.9567, 0.03573, 0.9506, 0.03538, 0.9512, 0.02827, 0.9506, 0.03538, 0.9502, 0.04271, 0.9449, 0.04285, 0.9453, 0.03571, 0.9585, 0.8017, 0.9546, 0.8061, 0.9496, 0.8043, 0.9532, 0.8002, 0.9532, 0.8002, 0.9496, 0.8043, 0.9449, 0.8004, 0.9481, 0.7968, 0.9828, 0.2727, 0.9786, 0.2753, 0.9747, 0.2712, 0.9783, 0.269, 0.9642, 0.414, 0.9644, 0.4191, 0.9591, 0.4195, 0.9588, 0.4149, 0.9588, 0.4149, 0.9591, 0.4195, 0.9529, 0.4197, 0.9527, 0.4153, 0.9527, 0.4153, 0.9529, 0.4197, 0.9476, 0.4196, 0.9474, 0.415, 0.9937, 0.1135, 0.9965, 0.1161, 0.9916, 0.1184, 0.9885, 0.1155, 0.9885, 0.1155, 0.9916, 0.1184, 0.9874, 0.1226, 0.9838, 0.1193, 0.9965, 0.05759, 1.0, 0.06086, 0.9953, 0.0641, 0.9913, 0.06042, 0.962, 0.03667, 0.9617, 0.04327, 0.9564, 0.04286, 0.9567, 0.03573, 0.9567, 0.03573, 0.9564, 0.04286, 0.9502, 0.04271, 0.9506, 0.03538, 0.9502, 0.04271, 0.9504, 0.08415, 0.9451, 0.08408, 0.9449, 0.04285, 0.9026, 0.4349, 0.9167, 0.4655, 0.9111, 0.4658, 0.8973, 0.4357, 0.8973, 0.4357, 0.9111, 0.4658, 0.9054, 0.4681, 0.8919, 0.4384, 0.8973, 0.8045, 0.9125, 0.8324, 0.9068, 0.8339, 0.8919, 0.8065, 0.9644, 0.4191, 0.9642, 0.4583, 0.9588, 0.4582, 0.9591, 0.4195, 0.9591, 0.4195, 0.9588, 0.4582, 0.9527, 0.4582, 0.9529, 0.4197, 0.9529, 0.4197, 0.9527, 0.4582, 0.9474, 0.4582, 0.9476, 0.4196, 0.9289, 0.6927, 0.9163, 0.7216, 0.9108, 0.7214, 0.9235, 0.6921, 0.9235, 0.6921, 0.9108, 0.7214, 0.905, 0.7192, 0.9181, 0.6894, 0.9324, 0.5689, 0.9176, 0.597, 0.9119, 0.5955, 0.927, 0.5669, 0.9617, 0.04327, 0.9619, 0.08396, 0.9566, 0.0841, 0.9564, 0.04286, 0.9564, 0.04286, 0.9566, 0.0841, 0.9504, 0.08415, 0.9502, 0.04271, 0.9504, 0.08415, 0.9509, 0.1252, 0.9456, 0.1249, 0.9451, 0.08408, 0.9167, 0.4655, 0.9298, 0.4962, 0.9241, 0.4961, 0.9111, 0.4658, 0.9111, 0.4658, 0.9241, 0.4961, 0.9182, 0.4978, 0.9054, 0.4681, 0.9125, 0.8324, 0.9269, 0.8604, 0.9209, 0.8614, 0.9068, 0.8339, 0.9642, 0.4583, 0.9638, 0.4972, 0.9585, 0.4965, 0.9588, 0.4582, 0.9588, 0.4582, 0.9585, 0.4965, 0.9523, 0.4963, 0.9527, 0.4582, 0.9527, 0.4582, 0.9523, 0.4963, 0.947, 0.4965, 0.9474, 0.4582, 0.9163, 0.7216, 0.9044, 0.7506, 0.8987, 0.7508, 0.9108, 0.7214, 0.9108, 0.7214, 0.8987, 0.7508, 0.8928, 0.7492, 0.905, 0.7192, 0.9176, 0.597, 0.9037, 0.6251, 0.8977, 0.6242, 0.9119, 0.5955, 0.9619, 0.08396, 0.9624, 0.1243, 0.9571, 0.125, 0.9566, 0.0841, 0.9566, 0.0841, 0.9571, 0.125, 0.9509, 0.1252, 0.9504, 0.08415, 0.9509, 0.1252, 0.9514, 0.1324, 0.9461, 0.132, 0.9456, 0.1249, 0.9298, 0.4962, 0.9309, 0.5022, 0.9251, 0.5017, 0.9241, 0.4961, 0.9241, 0.4961, 0.9251, 0.5017, 0.9191, 0.5028, 0.9182, 0.4978, 0.9269, 0.8604, 0.9279, 0.865, 0.9218, 0.8654, 0.9209, 0.8614, 0.9638, 0.4972, 0.9635, 0.5022, 0.9582, 0.501, 0.9585, 0.4965, 0.9585, 0.4965, 0.9582, 0.501, 0.9521, 0.5006, 0.9523, 0.4963, 0.9523, 0.4963, 0.9521, 0.5006, 0.9467, 0.5011, 0.947, 0.4965, 0.9044, 0.7506, 0.9038, 0.7545, 0.898, 0.7551, 0.8987, 0.7508, 0.8987, 0.7508, 0.898, 0.7551, 0.892, 0.7541, 0.8928, 0.7492, 0.9037, 0.6251, 0.9027, 0.6297, 0.8966, 0.6294, 0.8977, 0.6242, 0.9624, 0.1243, 0.9628, 0.1308, 0.9575, 0.132, 0.9571, 0.125, 0.9571, 0.125, 0.9575, 0.132, 0.9514, 0.1324, 0.9509, 0.1252, 0.9514, 0.1324, 0.9521, 0.1394, 0.9468, 0.1387, 0.9461, 0.132, 0.9309, 0.5022, 0.9312, 0.5085, 0.9253, 0.5075, 0.9251, 0.5017, 0.9251, 0.5017, 0.9253, 0.5075, 0.9193, 0.5079, 0.9191, 0.5028, 0.9279, 0.865, 0.9282, 0.8697, 0.9221, 0.8696, 0.9218, 0.8654, 0.9635, 0.5022, 0.963, 0.5071, 0.9577, 0.5054, 0.9582, 0.501, 0.9582, 0.501, 0.9577, 0.5054, 0.9516, 0.5048, 0.9521, 0.5006, 0.9521, 0.5006, 0.9516, 0.5048, 0.9463, 0.5054, 0.9467, 0.5011, 0.9038, 0.7545, 0.9037, 0.7585, 0.8979, 0.7596, 0.898, 0.7551, 0.898, 0.7551, 0.8979, 0.7596, 0.8919, 0.7593, 0.892, 0.7541, 0.9027, 0.6297, 0.9025, 0.6345, 0.8964, 0.6348, 0.8966, 0.6294, 0.9628, 0.1308, 0.9635, 0.137, 0.9582, 0.1387, 0.9575, 0.132, 0.9575, 0.132, 0.9582, 0.1387, 0.9521, 0.1394, 0.9514, 0.1324, 0.9521, 0.1394, 0.9531, 0.1459, 0.9477, 0.1451, 0.9468, 0.1387, 0.9312, 0.5085, 0.9305, 0.515, 0.9247, 0.5135, 0.9253, 0.5075, 0.9253, 0.5075, 0.9247, 0.5135, 0.9188, 0.5132, 0.9193, 0.5079, 0.9282, 0.8697, 0.9277, 0.8746, 0.9216, 0.8738, 0.9221, 0.8696, 0.963, 0.5071, 0.9623, 0.5117, 0.9571, 0.5095, 0.9577, 0.5054, 0.9577, 0.5054, 0.9571, 0.5095, 0.951, 0.5087, 0.9516, 0.5048, 0.9516, 0.5048, 0.951, 0.5087, 0.9457, 0.5095, 0.9463, 0.5054, 0.9037, 0.7585, 0.9042, 0.7627, 0.8985, 0.7643, 0.8979, 0.7596, 0.8979, 0.7596, 0.8985, 0.7643, 0.8925, 0.7646, 0.8919, 0.7593, 0.9025, 0.6345, 0.9031, 0.6393, 0.897, 0.6402, 0.8964, 0.6348, 0.9635, 0.137, 0.9643, 0.1429, 0.9592, 0.1451, 0.9582, 0.1387, 0.9582, 0.1387, 0.9592, 0.1451, 0.9531, 0.1459, 0.9521, 0.1394, 0.9531, 0.1459, 0.9543, 0.1519, 0.9489, 0.1509, 0.9477, 0.1451, 0.9305, 0.515, 0.929, 0.5215, 0.9233, 0.5195, 0.9247, 0.5135, 0.9247, 0.5135, 0.9233, 0.5195, 0.9175, 0.5186, 0.9188, 0.5132, 0.9277, 0.8746, 0.9264, 0.8795, 0.9205, 0.8781, 0.9216, 0.8738, 0.9216, 0.8738, 0.9205, 0.8781, 0.9154, 0.8753, 0.9164, 0.8715, 0.9571, 0.5095, 0.9564, 0.5133, 0.9503, 0.5123, 0.951, 0.5087, 0.951, 0.5087, 0.9503, 0.5123, 0.9449, 0.5133, 0.9457, 0.5095, 0.9042, 0.7627, 0.9053, 0.7669, 0.8996, 0.7689, 0.8985, 0.7643, 0.8985, 0.7643, 0.8996, 0.7689, 0.8939, 0.77, 0.8925, 0.7646, 0.9031, 0.6393, 0.9045, 0.6442, 0.8986, 0.6457, 0.897, 0.6402, 0.897, 0.6402, 0.8986, 0.6457, 0.8935, 0.6485, 0.8919, 0.6426, 0.9592, 0.1451, 0.9603, 0.151, 0.9543, 0.1519, 0.9531, 0.1459, 0.933, 0.524, 0.9306, 0.5307, 0.9266, 0.528, 0.929, 0.5215, 0.929, 0.5215, 0.9266, 0.528, 0.9211, 0.5255, 0.9233, 0.5195, 0.9233, 0.5195, 0.9211, 0.5255, 0.9156, 0.5239, 0.9175, 0.5186, 0.9264, 0.8795, 0.9243, 0.8842, 0.9187, 0.8822, 0.9205, 0.8781, 0.9205, 0.8781, 0.9187, 0.8822, 0.9138, 0.879, 0.9154, 0.8753, 0.9564, 0.5133, 0.9555, 0.5166, 0.9495, 0.5155, 0.9503, 0.5123, 0.9092, 0.7643, 0.9108, 0.7683, 0.9069, 0.771, 0.9053, 0.7669, 0.9053, 0.7669, 0.9069, 0.771, 0.9014, 0.7736, 0.8996, 0.7689, 0.8996, 0.7689, 0.9014, 0.7736, 0.8959, 0.7753, 0.8939, 0.77, 0.9045, 0.6442, 0.9066, 0.6489, 0.901, 0.651, 0.8986, 0.6457, 0.8986, 0.6457, 0.901, 0.651, 0.8961, 0.6543, 0.8935, 0.6485, 0.9603, 0.151, 0.9617, 0.1562, 0.9557, 0.1573, 0.9543, 0.1519, 0.9306, 0.5307, 0.9273, 0.5372, 0.9234, 0.5343, 0.9266, 0.528, 0.9266, 0.528, 0.9234, 0.5343, 0.9182, 0.5314, 0.9211, 0.5255, 0.9211, 0.5255, 0.9182, 0.5314, 0.913, 0.5291, 0.9156, 0.5239, 0.9243, 0.8842, 0.9216, 0.8889, 0.9162, 0.8863, 0.9187, 0.8822, 0.9187, 0.8822, 0.9162, 0.8863, 0.9116, 0.8827, 0.9138, 0.879, 0.9555, 0.5166, 0.9545, 0.5196, 0.9485, 0.5184, 0.9495, 0.5155, 0.9108, 0.7683, 0.9128, 0.7722, 0.909, 0.7751, 0.9069, 0.771, 0.9069, 0.771, 0.909, 0.7751, 0.9038, 0.7781, 0.9014, 0.7736, 0.9014, 0.7736, 0.9038, 0.7781, 0.8986, 0.7804, 0.8959, 0.7753, 0.9066, 0.6489, 0.9094, 0.6535, 0.9042, 0.6562, 0.901, 0.651, 0.901, 0.651, 0.9042, 0.6562, 0.8996, 0.6599, 0.8961, 0.6543, 0.9617, 0.1562, 0.9633, 0.1608, 0.9573, 0.162, 0.9557, 0.1573, 0.9273, 0.5372, 0.9233, 0.5434, 0.9195, 0.5404, 0.9234, 0.5343, 0.9234, 0.5343, 0.9195, 0.5404, 0.9146, 0.537, 0.9182, 0.5314, 0.9182, 0.5314, 0.9146, 0.537, 0.9097, 0.5341, 0.913, 0.5291, 0.9216, 0.8889, 0.9181, 0.8933, 0.9132, 0.8901, 0.9162, 0.8863, 0.9162, 0.8863, 0.9132, 0.8901, 0.9089, 0.8861, 0.9116, 0.8827, 0.9116, 0.8827, 0.9089, 0.8861, 0.9063, 0.8823, 0.9089, 0.879, 0.9128, 0.7722, 0.9153, 0.7758, 0.9116, 0.7789, 0.909, 0.7751, 0.909, 0.7751, 0.9116, 0.7789, 0.9067, 0.7824, 0.9038, 0.7781, 0.9038, 0.7781, 0.9067, 0.7824, 0.9019, 0.7854, 0.8986, 0.7804, 0.9094, 0.6535, 0.913, 0.6579, 0.9081, 0.6611, 0.9042, 0.6562, 0.9042, 0.6562, 0.9081, 0.6611, 0.9039, 0.6652, 0.8996, 0.6599, 0.8996, 0.6599, 0.9039, 0.6652, 0.9013, 0.6691, 0.8969, 0.6636, 0.9233, 0.5434, 0.9185, 0.5493, 0.9149, 0.5461, 0.9195, 0.5404, 0.9195, 0.5404, 0.9149, 0.5461, 0.9103, 0.5423, 0.9146, 0.537, 0.9146, 0.537, 0.9103, 0.5423, 0.9059, 0.5388, 0.9097, 0.5341, 0.9181, 0.8933, 0.914, 0.8974, 0.9097, 0.8937, 0.9132, 0.8901, 0.9132, 0.8901, 0.9097, 0.8937, 0.9057, 0.8893, 0.9089, 0.8861, 0.9089, 0.8861, 0.9057, 0.8893, 0.9033, 0.8853, 0.9063, 0.8823, 0.9153, 0.7758, 0.9182, 0.7793, 0.9146, 0.7825, 0.9116, 0.7789, 0.9116, 0.7789, 0.9146, 0.7825, 0.9101, 0.7864, 0.9067, 0.7824, 0.9067, 0.7824, 0.9101, 0.7864, 0.9058, 0.79, 0.9019, 0.7854, 0.913, 0.6579, 0.9171, 0.6619, 0.9128, 0.6656, 0.9081, 0.6611, 0.9081, 0.6611, 0.9128, 0.6656, 0.9089, 0.6701, 0.9039, 0.6652, 0.9039, 0.6652, 0.9089, 0.6701, 0.9065, 0.6741, 0.9013, 0.6691, 0.9185, 0.5493, 0.9132, 0.5546, 0.9097, 0.5513, 0.9149, 0.5461, 0.9149, 0.5461, 0.9097, 0.5513, 0.9055, 0.5471, 0.9103, 0.5423, 0.9103, 0.5423, 0.9055, 0.5471, 0.9017, 0.5431, 0.9059, 0.5388, 0.914, 0.8974, 0.9094, 0.9011, 0.9056, 0.897, 0.9097, 0.8937, 0.9097, 0.8937, 0.9056, 0.897, 0.9021, 0.8922, 0.9057, 0.8893, 0.9057, 0.8893, 0.9021, 0.8922, 0.8998, 0.8881, 0.9033, 0.8853, 0.9182, 0.7793, 0.9215, 0.7825, 0.9181, 0.7859, 0.9146, 0.7825, 0.9146, 0.7825, 0.9181, 0.7859, 0.9139, 0.7901, 0.9101, 0.7864, 0.9101, 0.7864, 0.9139, 0.7901, 0.9102, 0.7942, 0.9058, 0.79, 0.9171, 0.6619, 0.9218, 0.6656, 0.918, 0.6697, 0.9128, 0.6656, 0.9128, 0.6656, 0.918, 0.6697, 0.9146, 0.6745, 0.9089, 0.6701, 0.9089, 0.6701, 0.9146, 0.6745, 0.9124, 0.6787, 0.9065, 0.6741, 0.9132, 0.5546, 0.9073, 0.5594, 0.9039, 0.556, 0.9097, 0.5513, 0.9097, 0.5513, 0.9039, 0.556, 0.9002, 0.5514, 0.9055, 0.5471, 0.9055, 0.5471, 0.9002, 0.5514, 0.8969, 0.5469, 0.9017, 0.5431, 0.9094, 0.9011, 0.9043, 0.9044, 0.9012, 0.8998, 0.9056, 0.897, 0.9056, 0.897, 0.9012, 0.8998, 0.8981, 0.8948, 0.9021, 0.8922, 0.9021, 0.8922, 0.8981, 0.8948, 0.896, 0.8906, 0.8998, 0.8881, 0.9215, 0.7825, 0.9251, 0.7853, 0.9218, 0.7888, 0.9181, 0.7859, 0.9181, 0.7859, 0.9218, 0.7888, 0.9181, 0.7934, 0.9139, 0.7901, 0.9139, 0.7901, 0.9181, 0.7934, 0.915, 0.798, 0.9102, 0.7942, 0.9218, 0.6656, 0.9269, 0.6688, 0.9238, 0.6733, 0.918, 0.6697, 0.918, 0.6697, 0.9238, 0.6733, 0.9208, 0.6784, 0.9146, 0.6745, 0.9146, 0.6745, 0.9208, 0.6784, 0.9188, 0.6827, 0.9124, 0.6787, 0.9073, 0.5594, 0.9009, 0.5636, 0.8978, 0.56, 0.9039, 0.556, 0.9039, 0.556, 0.8978, 0.56, 0.8945, 0.5551, 0.9002, 0.5514, 0.9002, 0.5514, 0.8945, 0.5551, 0.8919, 0.5503, 0.8969, 0.5469, 0.9043, 0.9044, 0.8988, 0.9071, 0.8964, 0.9023, 0.9012, 0.8998, 0.9012, 0.8998, 0.8964, 0.9023, 0.8938, 0.897, 0.8981, 0.8948, 0.8981, 0.8948, 0.8938, 0.897, 0.8919, 0.8926, 0.896, 0.8906, 0.9251, 0.7853, 0.9289, 0.7877, 0.9258, 0.7913, 0.9218, 0.7888, 0.9218, 0.7888, 0.9258, 0.7913, 0.9226, 0.7963, 0.9181, 0.7934, 0.9181, 0.7934, 0.9226, 0.7963, 0.9201, 0.8012, 0.915, 0.798, 0.9269, 0.6688, 0.9324, 0.6715, 0.93, 0.6764, 0.9238, 0.6733, 0.9238, 0.6733, 0.93, 0.6764, 0.9276, 0.6817, 0.9208, 0.6784, 0.9208, 0.6784, 0.9276, 0.6817, 0.9257, 0.686, 0.9188, 0.6827])
me_torus_002.materials.append(mat_texturemat)
me_torus_002.update()
me_cube_002 = bpy.data.meshes.new('Cube.002')
me_cube_002.from_pydata([(7.039e-09, -0.1179, -0.5837), (1.021e-08, -0.1179, 0.5817), (6.137e-13, -0.09252, -0.6303), (6.137e-13, -0.09231, 0.6303), (0.3821, -0.06445, 0.3478), (0.4073, -0.04725, 0.3774), (0.04526, -0.09259, 0.574), (0.09051, -0.08529, 0.5265), (0.1358, -0.07818, 0.4948), (0.181, -0.07174, 0.4692), (0.2263, -0.06589, 0.4471), (0.2715, -0.06054, 0.4274), (0.3168, -0.05567, 0.4095), (0.362, -0.05125, 0.3929), (0.3562, -0.06673, 0.3567), (0.3105, -0.07107, 0.3734), (0.2647, -0.07586, 0.3916), (0.2188, -0.08116, 0.4116), (0.1726, -0.08705, 0.4341), (0.1259, -0.09368, 0.4605), (0.07779, -0.1015, 0.4943), (0.02991, -0.1117, 0.5445), (0.4073, -0.04464, 0.3102), (0.4066, -0.04182, 0.243), (0.4021, -0.03914, 0.1759), (0.3931, -0.03669, 0.1087), (0.3797, -0.03452, 0.0415), (0.3619, -0.03431, -0.02568), (0.3396, -0.03767, -0.09286), (0.313, -0.04199, -0.16), (0.2819, -0.04735, -0.2272), (0.2464, -0.05383, -0.2944), (0.2064, -0.0615, -0.3616), (0.1621, -0.07041, -0.4288), (0.1133, -0.08047, -0.4959), (0.06016, -0.09061, -0.5631), (0.3821, -0.06279, 0.3105), (0.3815, -0.05977, 0.2452), (0.3772, -0.05697, 0.1813), (0.3687, -0.05439, 0.1176), (0.3559, -0.05206, 0.0536), (0.3389, -0.05073, -0.01065), (0.3175, -0.05401, -0.07521), (0.2918, -0.05823, -0.1401), (0.2616, -0.06347, -0.2052), (0.227, -0.06985, -0.2706), (0.188, -0.07746, -0.3363), (0.1446, -0.08644, -0.4021), (0.09665, -0.09689, -0.4681), (0.04445, -0.1089, -0.5341), (-0.3821, -0.06445, 0.3478), (-0.4073, -0.04725, 0.3774), (-0.04526, -0.09259, 0.574), (-0.09051, -0.08529, 0.5265), (-0.1358, -0.07818, 0.4948), (-0.181, -0.07174, 0.4692), (-0.2263, -0.06589, 0.4471), (-0.2715, -0.06054, 0.4274), (-0.3168, -0.05567, 0.4095), (-0.362, -0.05125, 0.3929), (-0.3562, -0.06673, 0.3567), (-0.3105, -0.07107, 0.3734), (-0.2647, -0.07586, 0.3916), (-0.2188, -0.08116, 0.4116), (-0.1726, -0.08705, 0.4341), (-0.1259, -0.09368, 0.4605), (-0.07779, -0.1015, 0.4943), (-0.02991, -0.1117, 0.5445), (-0.4073, -0.04464, 0.3102), (-0.4066, -0.04182, 0.243), (-0.4021, -0.03914, 0.1759), (-0.3931, -0.03669, 0.1087), (-0.3797, -0.03452, 0.0415), (-0.3619, -0.03431, -0.02568), (-0.3396, -0.03767, -0.09286), (-0.313, -0.04199, -0.16), (-0.2819, -0.04735, -0.2272), (-0.2464, -0.05383, -0.2944), (-0.2064, -0.0615, -0.3616), (-0.1621, -0.07041, -0.4288), (-0.1133, -0.08047, -0.4959), (-0.06016, -0.09061, -0.5631), (-0.3821, -0.06279, 0.3105), (-0.3815, -0.05977, 0.2452), (-0.3772, -0.05697, 0.1813), (-0.3687, -0.05439, 0.1176), (-0.3559, -0.05206, 0.0536), (-0.3389, -0.05073, -0.01065), (-0.3175, -0.05401, -0.07521), (-0.2918, -0.05823, -0.1401), (-0.2616, -0.06347, -0.2052), (-0.227, -0.06985, -0.2706), (-0.188, -0.07746, -0.3363), (-0.1446, -0.08644, -0.4021), (-0.09665, -0.09689, -0.4681), (-0.04445, -0.1089, -0.5341), (0.04526, -0.112, 0.574), (6.137e-13, -0.1116, 0.6303), (0.4073, -0.06383, 0.3774), (0.362, -0.06788, 0.3929), (0.3168, -0.07236, 0.4095), (0.2715, -0.0773, 0.4274), (0.2263, -0.08275, 0.4471), (0.181, -0.08877, 0.4692), (0.1358, -0.09547, 0.4948), (0.09051, -0.1031, 0.5265), (0.4073, -0.06119, 0.3102), (0.4066, -0.05835, 0.243), (0.4021, -0.05564, 0.1759), (0.3931, -0.05317, 0.1087), (0.3797, -0.05097, 0.0415), (0.3619, -0.05076, -0.02568), (0.3396, -0.05415, -0.09286), (0.313, -0.05852, -0.16), (0.2819, -0.06393, -0.2272), (0.2464, -0.07048, -0.2944), (0.2064, -0.07828, -0.3616), (0.1621, -0.0874, -0.4288), (0.1133, -0.09788, -0.4959), (0.06016, -0.1093, -0.5631), (6.137e-13, -0.1119, -0.6303), (-0.04526, -0.112, 0.574), (-0.4073, -0.06383, 0.3774), (-0.362, -0.06788, 0.3929), (-0.3168, -0.07236, 0.4095), (-0.2715, -0.0773, 0.4274), (-0.2263, -0.08275, 0.4471), (-0.181, -0.08877, 0.4692), (-0.1358, -0.09547, 0.4948), (-0.09051, -0.1031, 0.5265), (-0.4073, -0.06119, 0.3102), (-0.4066, -0.05835, 0.243), (-0.4021, -0.05564, 0.1759), (-0.3931, -0.05317, 0.1087), (-0.3797, -0.05097, 0.0415), (-0.3619, -0.05076, -0.02568), (-0.3396, -0.05415, -0.09286), (-0.313, -0.05852, -0.16), (-0.2819, -0.06393, -0.2272), (-0.2464, -0.07048, -0.2944), (-0.2064, -0.07828, -0.3616), (-0.1621, -0.0874, -0.4288), (-0.1133, -0.09788, -0.4959), (-0.06016, -0.1093, -0.5631), (6.943e-09, -0.129, -0.5837), (1.011e-08, -0.129, 0.5817), (0.02991, -0.1214, 0.5445), (0.3821, -0.07405, 0.3478), (0.3562, -0.07632, 0.3567), (0.3105, -0.08066, 0.3734), (0.2647, -0.08547, 0.3916), (0.2188, -0.09077, 0.4116), (0.1726, -0.09666, 0.4341), (0.1259, -0.1033, 0.4605), (0.07779, -0.1112, 0.4943), (0.3821, -0.07239, 0.3105), (0.3815, -0.06937, 0.2452), (0.3772, -0.06656, 0.1813), (0.3687, -0.06398, 0.1176), (0.3559, -0.06166, 0.0536), (0.3389, -0.06032, -0.01065), (0.3175, -0.0636, -0.07521), (0.2918, -0.06782, -0.1401), (0.2616, -0.07307, -0.2052), (0.227, -0.07945, -0.2706), (0.188, -0.08707, -0.3363), (0.1446, -0.09605, -0.4021), (0.09665, -0.1065, -0.4681), (0.04445, -0.1186, -0.5341), (-0.02991, -0.1214, 0.5445), (-0.3821, -0.07405, 0.3478), (-0.3562, -0.07632, 0.3567), (-0.3105, -0.08066, 0.3734), (-0.2647, -0.08547, 0.3916), (-0.2188, -0.09077, 0.4116), (-0.1726, -0.09666, 0.4341), (-0.1259, -0.1033, 0.4605), (-0.07779, -0.1112, 0.4943), (-0.3821, -0.07239, 0.3105), (-0.3815, -0.06937, 0.2452), (-0.3772, -0.06656, 0.1813), (-0.3687, -0.06398, 0.1176), (-0.3559, -0.06166, 0.0536), (-0.3389, -0.06032, -0.01065), (-0.3175, -0.0636, -0.07521), (-0.2918, -0.06782, -0.1401), (-0.2616, -0.07307, -0.2052), (-0.227, -0.07945, -0.2706), (-0.188, -0.08707, -0.3363), (-0.1446, -0.09605, -0.4021), (-0.09665, -0.1065, -0.4681), (-0.04445, -0.1186, -0.5341), (0.02081, -0.123, 0.5267), (0.01493, -0.1257, 0.5341), (0.01501, -0.1266, -0.5392), (0.03517, -0.1205, -0.5165), (0.08677, -0.1086, -0.4513), (0.1342, -0.09818, -0.386), (0.1771, -0.08929, -0.321), (0.2156, -0.08176, -0.2562), (0.2496, -0.07548, -0.1919), (0.2791, -0.07032, -0.128), (0.3043, -0.0662, -0.06455), (0.3252, -0.063, -0.001653), (0.3417, -0.06441, 0.06075), (0.3541, -0.06678, 0.1228), (0.3624, -0.06939, 0.1845), (0.3666, -0.0722, 0.2463), (0.3672, -0.07522, 0.3105), (0.3672, -0.07668, 0.33), (0.3527, -0.07676, 0.3349), (0.3068, -0.08115, 0.3518), (0.2607, -0.08601, 0.37), (0.2143, -0.09139, 0.3902), (0.1676, -0.09739, 0.413), (0.12, -0.1042, 0.4399), (0.07023, -0.1124, 0.4749), (-0.02081, -0.123, 0.5267), (-0.07023, -0.1124, 0.4749), (-0.12, -0.1042, 0.4399), (-0.1676, -0.09739, 0.413), (-0.2143, -0.09139, 0.3902), (-0.2607, -0.08601, 0.37), (-0.3068, -0.08115, 0.3518), (-0.3527, -0.07676, 0.3349), (-0.3672, -0.07668, 0.33), (-0.3672, -0.07522, 0.3105), (-0.3666, -0.0722, 0.2463), (-0.3624, -0.06939, 0.1845), (-0.3541, -0.06678, 0.1228), (-0.3417, -0.06441, 0.06075), (-0.3252, -0.063, -0.001653), (-0.3043, -0.0662, -0.06455), (-0.2791, -0.07032, -0.128), (-0.2496, -0.07548, -0.1919), (-0.2156, -0.08176, -0.2562), (-0.1771, -0.08929, -0.321), (-0.1342, -0.09818, -0.386), (-0.08677, -0.1086, -0.4513), (-0.03517, -0.1205, -0.5165), (-0.01501, -0.1266, -0.5392), (-0.01493, -0.1257, 0.5341), (0.02211, -0.1332, 0.5266), (0.01624, -0.1359, 0.534), (0.07154, -0.1226, 0.4747), (0.01632, -0.1368, -0.5393), (0.03647, -0.1307, -0.5166), (0.08807, -0.1188, -0.4515), (0.1355, -0.1084, -0.3861), (0.1784, -0.09949, -0.3211), (0.2169, -0.09197, -0.2564), (0.2509, -0.08568, -0.192), (0.2805, -0.08053, -0.1281), (0.3056, -0.0764, -0.06466), (0.3265, -0.07321, -0.001762), (0.343, -0.07462, 0.06064), (0.3554, -0.07699, 0.1227), (0.3637, -0.0796, 0.1844), (0.3679, -0.08241, 0.2462), (0.3685, -0.08542, 0.3104), (0.3685, -0.08689, 0.3299), (0.354, -0.08696, 0.3348), (0.3081, -0.09135, 0.3517), (0.262, -0.09621, 0.3699), (0.2157, -0.1016, 0.3901), (0.1689, -0.1076, 0.4129), (0.1213, -0.1144, 0.4398), (-0.07154, -0.1226, 0.4747), (-0.02211, -0.1332, 0.5266), (-0.01624, -0.1359, 0.534), (-0.1213, -0.1144, 0.4398), (-0.1689, -0.1076, 0.4129), (-0.2157, -0.1016, 0.3901), (-0.262, -0.09621, 0.3699), (-0.3081, -0.09135, 0.3517), (-0.354, -0.08696, 0.3348), (-0.3685, -0.08689, 0.3299), (-0.3685, -0.08542, 0.3104), (-0.3679, -0.08241, 0.2462), (-0.3637, -0.0796, 0.1844), (-0.3554, -0.07699, 0.1227), (-0.343, -0.07462, 0.06064), (-0.3265, -0.07321, -0.001762), (-0.3056, -0.0764, -0.06466), (-0.2805, -0.08053, -0.1281), (-0.2509, -0.08568, -0.192), (-0.2169, -0.09197, -0.2564), (-0.1784, -0.09949, -0.3211), (-0.1355, -0.1084, -0.3861), (-0.08807, -0.1188, -0.4515), (-0.03647, -0.1307, -0.5166), (-0.01632, -0.1368, -0.5393)], [], [(22, 5, 98, 106), (6, 3, 97, 96), (5, 13, 99, 98), (13, 12, 100, 99), (12, 11, 101, 100), (11, 10, 102, 101), (10, 9, 103, 102), (9, 8, 104, 103), (8, 7, 105, 104), (7, 6, 96, 105), (2, 35, 119, 120), (35, 34, 118, 119), (34, 33, 117, 118), (33, 32, 116, 117), (32, 31, 115, 116), (31, 30, 114, 115), (30, 29, 113, 114), (29, 28, 112, 113), (28, 27, 111, 112), (27, 26, 110, 111), (26, 25, 109, 110), (25, 24, 108, 109), (24, 23, 107, 108), (23, 22, 106, 107), (13, 5, 22, 23, 24, 25, 26, 27, 28, 29, 30, 31, 32, 33, 34, 35, 2, 3, 6, 7, 8, 9, 10, 11, 12), (40, 39, 158, 159), (68, 130, 122, 51), (52, 121, 97, 3), (51, 122, 123, 59), (59, 123, 124, 58), (58, 124, 125, 57), (57, 125, 126, 56), (56, 126, 127, 55), (55, 127, 128, 54), (54, 128, 129, 53), (53, 129, 121, 52), (2, 120, 143, 81), (81, 143, 142, 80), (80, 142, 141, 79), (79, 141, 140, 78), (78, 140, 139, 77), (77, 139, 138, 76), (76, 138, 137, 75), (75, 137, 136, 74), (74, 136, 135, 73), (73, 135, 134, 72), (72, 134, 133, 71), (71, 133, 132, 70), (70, 132, 131, 69), (69, 131, 130, 68), (59, 58, 57, 56, 55, 54, 53, 52, 3, 2, 81, 80, 79, 78, 77, 76, 75, 74, 73, 72, 71, 70, 69, 68, 51), (61, 60, 171, 172), (1, 21, 96, 97), (14, 4, 98, 99), (15, 14, 99, 100), (16, 15, 100, 101), (17, 16, 101, 102), (18, 17, 102, 103), (19, 18, 103, 104), (20, 19, 104, 105), (21, 20, 105, 96), (4, 36, 106, 98), (36, 37, 107, 106), (37, 38, 108, 107), (38, 39, 109, 108), (39, 40, 110, 109), (40, 41, 111, 110), (41, 42, 112, 111), (42, 43, 113, 112), (43, 44, 114, 113), (44, 45, 115, 114), (45, 46, 116, 115), (46, 47, 117, 116), (47, 48, 118, 117), (48, 49, 119, 118), (49, 0, 120, 119), (67, 1, 97, 121), (50, 60, 123, 122), (60, 61, 124, 123), (61, 62, 125, 124), (62, 63, 126, 125), (63, 64, 127, 126), (64, 65, 128, 127), (65, 66, 129, 128), (66, 67, 121, 129), (82, 50, 122, 130), (83, 82, 130, 131), (84, 83, 131, 132), (85, 84, 132, 133), (86, 85, 133, 134), (87, 86, 134, 135), (88, 87, 135, 136), (89, 88, 136, 137), (90, 89, 137, 138), (91, 90, 138, 139), (92, 91, 139, 140), (93, 92, 140, 141), (94, 93, 141, 142), (95, 94, 142, 143), (0, 95, 143, 120), (192, 193, 243, 242), (233, 234, 285, 284), (88, 89, 185, 184), (21, 1, 145, 146), (62, 61, 172, 173), (41, 40, 159, 160), (89, 90, 186, 185), (4, 14, 148, 147), (63, 62, 173, 174), (42, 41, 160, 161), (90, 91, 187, 186), (14, 15, 149, 148), (64, 63, 174, 175), (43, 42, 161, 162), (91, 92, 188, 187), (15, 16, 150, 149), (65, 64, 175, 176), (44, 43, 162, 163), (92, 93, 189, 188), (16, 17, 151, 150), (66, 65, 176, 177), (45, 44, 163, 164), (93, 94, 190, 189), (17, 18, 152, 151), (67, 66, 177, 169), (46, 45, 164, 165), (94, 95, 191, 190), (18, 19, 153, 152), (50, 82, 178, 170), (47, 46, 165, 166), (95, 0, 144, 191), (19, 20, 154, 153), (82, 83, 179, 178), (48, 47, 166, 167), (20, 21, 146, 154), (83, 84, 180, 179), (49, 48, 167, 168), (36, 4, 147, 155), (84, 85, 181, 180), (0, 49, 168, 144), (37, 36, 155, 156), (85, 86, 182, 181), (1, 67, 169, 145), (38, 37, 156, 157), (86, 87, 183, 182), (60, 50, 170, 171), (39, 38, 157, 158), (87, 88, 184, 183), (146, 145, 193, 192), (145, 144, 194, 193), (144, 168, 195, 194), (168, 167, 196, 195), (167, 166, 197, 196), (166, 165, 198, 197), (165, 164, 199, 198), (164, 163, 200, 199), (163, 162, 201, 200), (162, 161, 202, 201), (161, 160, 203, 202), (160, 159, 204, 203), (159, 158, 205, 204), (158, 157, 206, 205), (157, 156, 207, 206), (156, 155, 208, 207), (155, 147, 209, 208), (147, 148, 210, 209), (148, 149, 211, 210), (149, 150, 212, 211), (150, 151, 213, 212), (151, 152, 214, 213), (152, 153, 215, 214), (153, 154, 216, 215), (154, 146, 192, 216), (169, 177, 218, 217), (177, 176, 219, 218), (176, 175, 220, 219), (175, 174, 221, 220), (174, 173, 222, 221), (173, 172, 223, 222), (172, 171, 224, 223), (171, 170, 225, 224), (170, 178, 226, 225), (178, 179, 227, 226), (179, 180, 228, 227), (180, 181, 229, 228), (181, 182, 230, 229), (182, 183, 231, 230), (183, 184, 232, 231), (184, 185, 233, 232), (185, 186, 234, 233), (186, 187, 235, 234), (187, 188, 236, 235), (188, 189, 237, 236), (189, 190, 238, 237), (190, 191, 239, 238), (191, 144, 240, 239), (144, 145, 241, 240), (145, 169, 217, 241), (242, 243, 245, 246, 247, 248, 249, 250, 251, 252, 253, 254, 255, 256, 257, 258, 259, 260, 261, 262, 263, 264, 265, 266, 244), (268, 267, 270, 271, 272, 273, 274, 275, 276, 277, 278, 279, 280, 281, 282, 283, 284, 285, 286, 287, 288, 289, 290, 291, 269), (220, 221, 272, 271), (205, 206, 257, 256), (234, 235, 286, 285), (216, 192, 242, 244), (221, 222, 273, 272), (206, 207, 258, 257), (235, 236, 287, 286), (193, 194, 245, 243), (222, 223, 274, 273), (207, 208, 259, 258), (236, 237, 288, 287), (194, 195, 246, 245), (223, 224, 275, 274), (208, 209, 260, 259), (237, 238, 289, 288), (195, 196, 247, 246), (224, 225, 276, 275), (209, 210, 261, 260), (238, 239, 290, 289), (196, 197, 248, 247), (225, 226, 277, 276), (210, 211, 262, 261), (239, 240, 291, 290), (197, 198, 249, 248), (226, 227, 278, 277), (211, 212, 263, 262), (240, 241, 269, 291), (198, 199, 250, 249), (227, 228, 279, 278), (212, 213, 264, 263), (199, 200, 251, 250), (228, 229, 280, 279), (213, 214, 265, 264), (200, 201, 252, 251), (229, 230, 281, 280), (214, 215, 266, 265), (217, 218, 267, 268), (201, 202, 253, 252), (230, 231, 282, 281), (215, 216, 244, 266), (241, 217, 268, 269), (202, 203, 254, 253), (231, 232, 283, 282), (218, 219, 270, 267), (203, 204, 255, 254), (232, 233, 284, 283), (219, 220, 271, 270), (204, 205, 256, 255)])
_uv = me_cube_002.uv_layers.new(name='UVMap')
_uv.uv.foreach_set('vector', [0.7982, 0.5299, 0.8005, 0.4998, 0.8085, 0.5001, 0.8062, 0.5302, 0.948, 0.1973, 0.9449, 0.1662, 0.9542, 0.1654, 0.9574, 0.1965, 0.9454, 0.3894, 0.9451, 0.3676, 0.9531, 0.3669, 0.9534, 0.3887, 0.9451, 0.3676, 0.9449, 0.3455, 0.953, 0.3448, 0.9531, 0.3669, 0.9449, 0.3455, 0.945, 0.3231, 0.9531, 0.3223, 0.953, 0.3448, 0.945, 0.3231, 0.9452, 0.3002, 0.9534, 0.2994, 0.9531, 0.3223, 0.9452, 0.3002, 0.9457, 0.2768, 0.9539, 0.276, 0.9534, 0.2994, 0.9457, 0.2768, 0.9463, 0.2525, 0.9547, 0.2517, 0.9539, 0.276, 0.9463, 0.2525, 0.9472, 0.2267, 0.9558, 0.2259, 0.9547, 0.2517, 0.9472, 0.2267, 0.948, 0.1973, 0.9574, 0.1965, 0.9558, 0.2259, 0.798, 0.9996, 0.7994, 0.9626, 0.8085, 0.9629, 0.8074, 1.0, 0.7994, 0.9626, 0.7967, 0.9262, 0.8052, 0.9265, 0.8085, 0.9629, 0.7967, 0.9262, 0.794, 0.8902, 0.8022, 0.8906, 0.8052, 0.9265, 0.794, 0.8902, 0.7917, 0.8549, 0.7998, 0.8552, 0.8022, 0.8906, 0.7917, 0.8549, 0.7898, 0.82, 0.7979, 0.8203, 0.7998, 0.8552, 0.7898, 0.82, 0.7885, 0.7857, 0.7966, 0.786, 0.7979, 0.8203, 0.7885, 0.7857, 0.7876, 0.7518, 0.7956, 0.7522, 0.7966, 0.786, 0.7876, 0.7518, 0.7872, 0.7185, 0.7952, 0.7189, 0.7956, 0.7522, 0.7872, 0.7185, 0.787, 0.6858, 0.795, 0.6861, 0.7952, 0.7189, 0.787, 0.6858, 0.7886, 0.6536, 0.7965, 0.6539, 0.795, 0.6861, 0.7886, 0.6536, 0.7909, 0.6219, 0.7989, 0.6222, 0.7965, 0.6539, 0.7909, 0.6219, 0.7934, 0.5908, 0.8014, 0.5911, 0.7989, 0.6222, 0.7934, 0.5908, 0.7958, 0.5601, 0.8038, 0.5604, 0.8014, 0.5911, 0.7958, 0.5601, 0.7982, 0.5299, 0.8062, 0.5302, 0.8038, 0.5604, 0.4278, 0.1823, 0.4424, 0.1995, 0.4252, 0.226, 0.4077, 0.2523, 0.3886, 0.2776, 0.3677, 0.3019, 0.3449, 0.3251, 0.3203, 0.3472, 0.294, 0.3682, 0.2658, 0.3881, 0.2357, 0.4069, 0.2039, 0.4246, 0.1702, 0.4413, 0.1347, 0.4569, 0.09743, 0.4713, 0.0583, 0.4847, 0.01628, 0.4964, 0.3395, 5.852e-08, 0.3437, 0.03326, 0.3502, 0.06307, 0.3607, 0.08668, 0.3728, 0.1079, 0.3857, 0.1277, 0.3993, 0.1465, 0.4134, 0.1647, 0.8371, 0.6346, 0.8398, 0.6045, 0.8444, 0.6047, 0.8418, 0.6348, 0.7724, 0.5299, 0.7644, 0.5302, 0.7621, 0.5001, 0.7701, 0.4998, 0.9841, 0.4851, 0.9747, 0.4848, 0.9767, 0.4647, 0.986, 0.465, 0.9774, 0.126, 0.9853, 0.1276, 0.9842, 0.1423, 0.9763, 0.1407, 0.9763, 0.1407, 0.9842, 0.1423, 0.9834, 0.1568, 0.9755, 0.1551, 0.9755, 0.1551, 0.9834, 0.1568, 0.9828, 0.171, 0.9749, 0.1694, 0.9749, 0.1694, 0.9828, 0.171, 0.9827, 0.1849, 0.9747, 0.1832, 0.9747, 0.1832, 0.9827, 0.1849, 0.9829, 0.1983, 0.9748, 0.1966, 0.9748, 0.1966, 0.9829, 0.1983, 0.9837, 0.211, 0.9755, 0.2093, 0.9755, 0.2093, 0.9837, 0.211, 0.9853, 0.2224, 0.9768, 0.2206, 0.986, 0.5013, 0.9774, 0.501, 0.9747, 0.4848, 0.9841, 0.4851, 0.7726, 0.9996, 0.7632, 1.0, 0.7621, 0.9629, 0.7712, 0.9626, 0.7712, 0.9626, 0.7621, 0.9629, 0.7654, 0.9265, 0.7739, 0.9262, 0.7739, 0.9262, 0.7654, 0.9265, 0.7684, 0.8906, 0.7766, 0.8902, 0.7766, 0.8902, 0.7684, 0.8906, 0.7708, 0.8552, 0.779, 0.8549, 0.779, 0.8549, 0.7708, 0.8552, 0.7727, 0.8203, 0.7808, 0.82, 0.7808, 0.82, 0.7727, 0.8203, 0.7741, 0.786, 0.7821, 0.7857, 0.7821, 0.7857, 0.7741, 0.786, 0.775, 0.7522, 0.783, 0.7518, 0.783, 0.7518, 0.775, 0.7522, 0.7755, 0.7189, 0.7834, 0.7185, 0.7834, 0.7185, 0.7755, 0.7189, 0.7756, 0.6861, 0.7836, 0.6858, 0.7836, 0.6858, 0.7756, 0.6861, 0.7741, 0.6539, 0.782, 0.6536, 0.782, 0.6536, 0.7741, 0.6539, 0.7717, 0.6222, 0.7797, 0.6219, 0.7797, 0.6219, 0.7717, 0.6222, 0.7693, 0.5911, 0.7773, 0.5908, 0.7773, 0.5908, 0.7693, 0.5911, 0.7668, 0.5604, 0.7748, 0.5601, 0.7748, 0.5601, 0.7668, 0.5604, 0.7644, 0.5302, 0.7724, 0.5299, 0.1293, 0.004967, 0.1522, 0.009504, 0.1755, 0.01351, 0.1992, 0.01682, 0.2235, 0.0192, 0.2487, 0.02017, 0.2756, 0.01872, 0.3064, 0.01109, 0.3395, 5.852e-08, 0.01628, 0.4964, 0.0087, 0.4553, 0.003977, 0.4158, 0.001076, 0.3774, 2.323e-09, 0.3402, 0.000749, 0.304, 0.003323, 0.2688, 0.007721, 0.2348, 0.01394, 0.2018, 0.02199, 0.1699, 0.03187, 0.1391, 0.04357, 0.1093, 0.0571, 0.08067, 0.07245, 0.05309, 0.08942, 0.02647, 0.1067, 5.875e-08, 0.9756, 0.3931, 0.9765, 0.3785, 0.981, 0.3795, 0.9801, 0.3941, 0.5612, 0.01911, 0.5585, 0.04111, 0.5446, 0.03326, 0.5488, 2.196e-08, 0.4723, 0.1952, 0.4639, 0.2051, 0.4459, 0.1996, 0.4606, 0.1824, 0.4868, 0.1774, 0.4723, 0.1952, 0.4606, 0.1824, 0.475, 0.1647, 0.501, 0.159, 0.4868, 0.1774, 0.475, 0.1647, 0.489, 0.1466, 0.5148, 0.1399, 0.501, 0.159, 0.489, 0.1466, 0.5026, 0.1277, 0.5281, 0.1197, 0.5148, 0.1399, 0.5026, 0.1277, 0.5156, 0.1079, 0.5405, 0.09778, 0.5281, 0.1197, 0.5156, 0.1079, 0.5276, 0.0867, 0.5517, 0.07267, 0.5405, 0.09778, 0.5276, 0.0867, 0.5381, 0.06308, 0.5585, 0.04111, 0.5517, 0.07267, 0.5381, 0.06308, 0.5446, 0.03326, 0.4639, 0.2051, 0.4734, 0.2198, 0.4632, 0.226, 0.4459, 0.1996, 0.4734, 0.2198, 0.4905, 0.2454, 0.4807, 0.2524, 0.4632, 0.226, 0.4905, 0.2454, 0.5086, 0.2694, 0.4998, 0.2777, 0.4807, 0.2524, 0.5086, 0.2694, 0.5285, 0.2925, 0.5207, 0.302, 0.4998, 0.2777, 0.5285, 0.2925, 0.5502, 0.3145, 0.5435, 0.3251, 0.5207, 0.302, 0.5502, 0.3145, 0.5737, 0.3357, 0.5681, 0.3472, 0.5435, 0.3251, 0.5737, 0.3357, 0.599, 0.3558, 0.5944, 0.3682, 0.5681, 0.3472, 0.599, 0.3558, 0.6263, 0.3751, 0.6226, 0.3881, 0.5944, 0.3682, 0.6263, 0.3751, 0.6554, 0.3933, 0.6527, 0.4069, 0.6226, 0.3881, 0.6554, 0.3933, 0.6864, 0.4106, 0.6845, 0.4247, 0.6527, 0.4069, 0.6864, 0.4106, 0.7193, 0.4268, 0.7182, 0.4413, 0.6845, 0.4247, 0.7193, 0.4268, 0.7541, 0.4421, 0.7537, 0.4568, 0.7182, 0.4413, 0.7541, 0.4421, 0.7907, 0.4563, 0.791, 0.4713, 0.7537, 0.4568, 0.7907, 0.4563, 0.8291, 0.4694, 0.8301, 0.4847, 0.791, 0.4713, 0.8291, 0.4694, 0.8601, 0.478, 0.8721, 0.4964, 0.8301, 0.4847, 0.5831, 0.02646, 0.5612, 0.01911, 0.5488, 2.196e-08, 0.5819, 0.01108, 0.7789, 0.0178, 0.7659, 0.02065, 0.759, 0.004968, 0.7817, 2.009e-08, 0.7659, 0.02065, 0.7428, 0.02524, 0.7361, 0.009506, 0.759, 0.004968, 0.7428, 0.02524, 0.7193, 0.02929, 0.7129, 0.01351, 0.7361, 0.009506, 0.7193, 0.02929, 0.6952, 0.03265, 0.6891, 0.01683, 0.7129, 0.01351, 0.6952, 0.03265, 0.6703, 0.03508, 0.6648, 0.0192, 0.6891, 0.01683, 0.6703, 0.03508, 0.6443, 0.03608, 0.6396, 0.02017, 0.6648, 0.0192, 0.6443, 0.03608, 0.6158, 0.03454, 0.6128, 0.01872, 0.6396, 0.02017, 0.6158, 0.03454, 0.5831, 0.02646, 0.5819, 0.01108, 0.6128, 0.01872, 0.7885, 0.03251, 0.7789, 0.0178, 0.7817, 2.009e-08, 0.7989, 0.02646, 0.805, 0.05839, 0.7885, 0.03251, 0.7989, 0.02646, 0.8159, 0.05308, 0.8196, 0.08459, 0.805, 0.05839, 0.8159, 0.05308, 0.8312, 0.08067, 0.8324, 0.1118, 0.8196, 0.08459, 0.8312, 0.08067, 0.8448, 0.1093, 0.8436, 0.1401, 0.8324, 0.1118, 0.8448, 0.1093, 0.8565, 0.1391, 0.853, 0.1696, 0.8436, 0.1401, 0.8565, 0.1391, 0.8664, 0.1699, 0.8608, 0.2003, 0.853, 0.1696, 0.8664, 0.1699, 0.8744, 0.2018, 0.8668, 0.2321, 0.8608, 0.2003, 0.8744, 0.2018, 0.8807, 0.2348, 0.8711, 0.2651, 0.8668, 0.2321, 0.8807, 0.2348, 0.8851, 0.2688, 0.8736, 0.2993, 0.8711, 0.2651, 0.8851, 0.2688, 0.8876, 0.3039, 0.8743, 0.3347, 0.8736, 0.2993, 0.8876, 0.3039, 0.8884, 0.3401, 0.8733, 0.3712, 0.8743, 0.3347, 0.8884, 0.3401, 0.8873, 0.3774, 0.8704, 0.4089, 0.8733, 0.3712, 0.8873, 0.3774, 0.8844, 0.4158, 0.8658, 0.4476, 0.8704, 0.4089, 0.8844, 0.4158, 0.8797, 0.4552, 0.8601, 0.478, 0.8658, 0.4476, 0.8797, 0.4552, 0.8721, 0.4964, 0.9468, 0.8136, 0.9476, 0.8094, 0.9526, 0.8094, 0.9518, 0.8136, 0.8761, 0.7153, 0.8754, 0.7475, 0.8704, 0.7476, 0.8711, 0.7155, 0.8313, 0.6969, 0.831, 0.729, 0.8264, 0.7292, 0.8266, 0.6971, 0.9464, 0.5444, 0.9469, 0.5235, 0.9523, 0.5229, 0.9511, 0.5439, 0.975, 0.4075, 0.9756, 0.3931, 0.9801, 0.3941, 0.9795, 0.4085, 0.8349, 0.6654, 0.8371, 0.6346, 0.8418, 0.6348, 0.8395, 0.6656, 0.831, 0.729, 0.8304, 0.7618, 0.8258, 0.762, 0.8264, 0.7292, 0.9476, 0.7328, 0.9471, 0.7202, 0.9517, 0.7197, 0.9523, 0.7322, 0.9747, 0.4216, 0.975, 0.4075, 0.9795, 0.4085, 0.9792, 0.4225, 0.8347, 0.6969, 0.8349, 0.6654, 0.8395, 0.6656, 0.8394, 0.6971, 0.8304, 0.7618, 0.8294, 0.7952, 0.8248, 0.7955, 0.8258, 0.762, 0.9471, 0.7202, 0.9463, 0.698, 0.9509, 0.6974, 0.9517, 0.7197, 0.9748, 0.4352, 0.9747, 0.4216, 0.9792, 0.4225, 0.9794, 0.4362, 0.835, 0.729, 0.8347, 0.6969, 0.8394, 0.6971, 0.8396, 0.7292, 0.8294, 0.7952, 0.8279, 0.8293, 0.8232, 0.8295, 0.8248, 0.7955, 0.9463, 0.698, 0.9456, 0.6753, 0.9502, 0.6747, 0.9509, 0.6974, 0.9755, 0.4483, 0.9748, 0.4352, 0.9794, 0.4362, 0.9801, 0.4493, 0.8356, 0.7618, 0.835, 0.729, 0.8396, 0.7292, 0.8402, 0.762, 0.8279, 0.8293, 0.8258, 0.864, 0.8211, 0.8643, 0.8232, 0.8295, 0.9456, 0.6753, 0.9452, 0.6521, 0.9498, 0.6515, 0.9502, 0.6747, 0.9771, 0.4604, 0.9755, 0.4483, 0.9801, 0.4493, 0.9816, 0.4613, 0.8366, 0.7952, 0.8356, 0.7618, 0.8402, 0.762, 0.8412, 0.7955, 0.8258, 0.864, 0.8231, 0.8994, 0.8184, 0.8996, 0.8211, 0.8643, 0.9452, 0.6521, 0.9449, 0.6281, 0.9496, 0.6276, 0.9498, 0.6515, 0.9793, 0.5192, 0.9793, 0.5367, 0.9748, 0.5358, 0.9747, 0.5183, 0.8381, 0.8293, 0.8366, 0.7952, 0.8412, 0.7955, 0.8428, 0.8295, 0.8231, 0.8994, 0.8198, 0.9352, 0.8151, 0.9354, 0.8184, 0.8996, 0.9449, 0.6281, 0.9449, 0.6031, 0.9496, 0.6025, 0.9496, 0.6276, 0.8166, 0.4998, 0.8182, 0.5165, 0.8135, 0.5167, 0.812, 0.5, 0.8402, 0.864, 0.8381, 0.8293, 0.8428, 0.8295, 0.8449, 0.8643, 0.8198, 0.9352, 0.8174, 0.9627, 0.812, 0.963, 0.8151, 0.9354, 0.9449, 0.6031, 0.9453, 0.5757, 0.9499, 0.5751, 0.9496, 0.6025, 0.8182, 0.5165, 0.8209, 0.5458, 0.8162, 0.5461, 0.8135, 0.5167, 0.8429, 0.8994, 0.8402, 0.864, 0.8449, 0.8643, 0.8476, 0.8996, 0.9453, 0.5757, 0.9464, 0.5444, 0.9511, 0.5439, 0.9499, 0.5751, 0.8209, 0.5458, 0.8236, 0.5749, 0.8189, 0.5751, 0.8162, 0.5461, 0.8462, 0.9352, 0.8429, 0.8994, 0.8476, 0.8996, 0.8509, 0.9354, 0.8478, 0.5165, 0.8494, 0.4998, 0.854, 0.5, 0.8525, 0.5167, 0.8236, 0.5749, 0.8262, 0.6045, 0.8216, 0.6047, 0.8189, 0.5751, 0.8486, 0.9627, 0.8462, 0.9352, 0.8509, 0.9354, 0.854, 0.963, 0.8451, 0.5458, 0.8478, 0.5165, 0.8525, 0.5167, 0.8498, 0.5461, 0.8262, 0.6045, 0.8289, 0.6346, 0.8242, 0.6348, 0.8216, 0.6047, 0.98, 0.5057, 0.9793, 0.5192, 0.9747, 0.5183, 0.9747, 0.5046, 0.8425, 0.5749, 0.8451, 0.5458, 0.8498, 0.5461, 0.8471, 0.5751, 0.8289, 0.6346, 0.8311, 0.6654, 0.8265, 0.6656, 0.8242, 0.6348, 0.9765, 0.3785, 0.9771, 0.3701, 0.9816, 0.3711, 0.981, 0.3795, 0.8398, 0.6045, 0.8425, 0.5749, 0.8471, 0.5751, 0.8444, 0.6047, 0.8311, 0.6654, 0.8313, 0.6969, 0.8266, 0.6971, 0.8265, 0.6656, 0.2891, 0.5073, 0.311, 0.4998, 0.2927, 0.515, 0.2884, 0.5165, 0.311, 0.4998, 0.0151, 0.9605, 0.02018, 0.9392, 0.2927, 0.515, 0.0151, 0.9605, 0.009278, 0.9301, 0.01758, 0.9254, 0.02018, 0.9392, 0.009278, 0.9301, 0.004387, 0.8914, 0.01274, 0.8872, 0.01758, 0.9254, 0.004387, 0.8914, 0.001291, 0.8537, 0.009682, 0.8499, 0.01274, 0.8872, 0.001291, 0.8537, 0.0, 0.8172, 0.008407, 0.8138, 0.009682, 0.8499, 0.0, 0.8172, 0.0005038, 0.7818, 0.008904, 0.7789, 0.008407, 0.8138, 0.0005038, 0.7818, 0.00279, 0.7476, 0.01115, 0.7453, 0.008904, 0.7789, 0.00279, 0.7476, 0.006843, 0.7146, 0.01513, 0.7129, 0.01115, 0.7453, 0.006843, 0.7146, 0.01265, 0.6827, 0.02081, 0.6817, 0.01513, 0.7129, 0.01265, 0.6827, 0.02018, 0.652, 0.02815, 0.6518, 0.02081, 0.6817, 0.02018, 0.652, 0.02945, 0.6225, 0.03715, 0.6231, 0.02815, 0.6518, 0.02945, 0.6225, 0.04042, 0.5941, 0.04778, 0.5956, 0.03715, 0.6231, 0.04042, 0.5941, 0.05309, 0.5668, 0.06003, 0.5691, 0.04778, 0.5956, 0.05309, 0.5668, 0.0675, 0.5405, 0.07399, 0.5437, 0.06003, 0.5691, 0.0675, 0.5405, 0.08384, 0.5145, 0.09005, 0.5182, 0.07399, 0.5437, 0.08384, 0.5145, 0.09332, 0.4998, 0.09498, 0.5104, 0.09005, 0.5182, 0.09332, 0.4998, 0.1063, 0.5026, 0.1023, 0.512, 0.09498, 0.5104, 0.1063, 0.5026, 0.1295, 0.507, 0.1255, 0.5165, 0.1023, 0.512, 0.1295, 0.507, 0.1531, 0.5109, 0.1493, 0.5204, 0.1255, 0.5165, 0.1531, 0.5109, 0.1771, 0.5141, 0.1736, 0.5237, 0.1493, 0.5204, 0.1771, 0.5141, 0.202, 0.5164, 0.1987, 0.526, 0.1736, 0.5237, 0.202, 0.5164, 0.2281, 0.5173, 0.2253, 0.5268, 0.1987, 0.526, 0.2281, 0.5173, 0.2566, 0.5156, 0.2548, 0.5251, 0.2253, 0.5268, 0.2566, 0.5156, 0.2891, 0.5073, 0.2884, 0.5165, 0.2548, 0.5251, 0.3139, 0.5218, 0.3209, 0.5533, 0.3129, 0.5591, 0.3056, 0.5266, 0.3209, 0.5533, 0.3322, 0.5783, 0.3246, 0.585, 0.3129, 0.5591, 0.3322, 0.5783, 0.3448, 0.6001, 0.3374, 0.6073, 0.3246, 0.585, 0.3448, 0.6001, 0.3582, 0.6203, 0.351, 0.6276, 0.3374, 0.6073, 0.3582, 0.6203, 0.3721, 0.6393, 0.365, 0.6469, 0.351, 0.6276, 0.3721, 0.6393, 0.3865, 0.6576, 0.3794, 0.6653, 0.365, 0.6469, 0.3865, 0.6576, 0.4011, 0.6753, 0.3941, 0.6831, 0.3794, 0.6653, 0.4011, 0.6753, 0.4096, 0.6852, 0.3989, 0.6886, 0.3941, 0.6831, 0.4096, 0.6852, 0.4001, 0.6999, 0.3939, 0.6963, 0.3989, 0.6886, 0.4001, 0.6999, 0.3833, 0.7256, 0.3774, 0.7215, 0.3939, 0.6963, 0.3833, 0.7256, 0.3653, 0.7498, 0.3599, 0.7449, 0.3774, 0.7215, 0.3653, 0.7498, 0.3455, 0.7729, 0.3408, 0.7673, 0.3599, 0.7449, 0.3455, 0.7729, 0.324, 0.7952, 0.3199, 0.7889, 0.3408, 0.7673, 0.324, 0.7952, 0.3006, 0.8164, 0.2972, 0.8095, 0.3199, 0.7889, 0.3006, 0.8164, 0.2754, 0.8367, 0.2727, 0.8293, 0.2972, 0.8095, 0.2754, 0.8367, 0.2483, 0.8561, 0.2461, 0.8483, 0.2727, 0.8293, 0.2483, 0.8561, 0.2193, 0.8745, 0.2177, 0.8663, 0.2461, 0.8483, 0.2193, 0.8745, 0.1884, 0.892, 0.1873, 0.8835, 0.2177, 0.8663, 0.1884, 0.892, 0.1556, 0.9084, 0.155, 0.8997, 0.1873, 0.8835, 0.1556, 0.9084, 0.1209, 0.9239, 0.1207, 0.915, 0.155, 0.8997, 0.1209, 0.9239, 0.08437, 0.9383, 0.08455, 0.9293, 0.1207, 0.915, 0.08437, 0.9383, 0.04607, 0.9517, 0.04668, 0.9425, 0.08455, 0.9293, 0.04607, 0.9517, 0.0151, 0.9605, 0.03261, 0.9465, 0.04668, 0.9425, 0.0151, 0.9605, 0.311, 0.4998, 0.3051, 0.5222, 0.03261, 0.9465, 0.311, 0.4998, 0.3139, 0.5218, 0.3056, 0.5266, 0.3051, 0.5222, 0.5812, 0.5032, 0.5841, 0.4998, 0.5841, 0.9975, 0.5743, 0.9871, 0.5493, 0.9569, 0.5262, 0.9267, 0.5054, 0.8965, 0.4867, 0.8666, 0.4702, 0.8368, 0.4559, 0.8071, 0.4436, 0.7777, 0.4335, 0.7486, 0.4255, 0.7196, 0.4194, 0.6908, 0.4154, 0.6622, 0.4134, 0.6335, 0.4131, 0.6038, 0.4131, 0.5947, 0.4201, 0.5924, 0.4424, 0.5846, 0.4648, 0.5761, 0.4873, 0.5667, 0.51, 0.5561, 0.5331, 0.5436, 0.5573, 0.5273, 0.5904, 0.5032, 0.6144, 0.5273, 0.6386, 0.5436, 0.6617, 0.5561, 0.6844, 0.5667, 0.7069, 0.5761, 0.7293, 0.5846, 0.7516, 0.5924, 0.7586, 0.5947, 0.7586, 0.6038, 0.7583, 0.6335, 0.7563, 0.6622, 0.7522, 0.6908, 0.7462, 0.7196, 0.7382, 0.7486, 0.7281, 0.7777, 0.7158, 0.8071, 0.7015, 0.8368, 0.685, 0.8666, 0.6663, 0.8965, 0.6455, 0.9267, 0.6224, 0.9569, 0.5974, 0.9871, 0.5876, 0.9975, 0.5876, 0.4998, 0.9749, 0.3404, 0.9747, 0.3266, 0.9796, 0.3271, 0.9798, 0.3409, 0.8968, 0.09432, 0.8994, 0.06573, 0.9043, 0.06586, 0.9017, 0.09445, 0.8754, 0.7475, 0.8744, 0.7804, 0.8694, 0.7805, 0.8704, 0.7476, 0.9455, 0.8459, 0.9468, 0.8136, 0.9518, 0.8136, 0.9505, 0.8459, 0.9747, 0.3266, 0.9749, 0.3124, 0.9799, 0.3129, 0.9796, 0.3271, 0.8994, 0.06573, 0.902, 0.03756, 0.9069, 0.03769, 0.9043, 0.06586, 0.8744, 0.7804, 0.8728, 0.814, 0.8678, 0.8141, 0.8694, 0.7805, 0.9414, 0.0, 0.9414, 0.4825, 0.9365, 0.4827, 0.9365, 0.0002472, 0.9749, 0.3124, 0.9755, 0.2979, 0.9804, 0.2984, 0.9799, 0.3129, 0.902, 0.03756, 0.9046, 0.008724, 0.9096, 0.008855, 0.9069, 0.03769, 0.8728, 0.814, 0.8707, 0.8483, 0.8657, 0.8484, 0.8678, 0.8141, 0.9057, 0.4315, 0.9036, 0.4189, 0.9086, 0.419, 0.9107, 0.4316, 0.9755, 0.2979, 0.9764, 0.2832, 0.9813, 0.2837, 0.9804, 0.2984, 0.9046, 0.008724, 0.9057, 8.41e-09, 0.9107, 0.0001311, 0.9096, 0.008855, 0.8707, 0.8483, 0.868, 0.8832, 0.863, 0.8834, 0.8657, 0.8484, 0.9036, 0.4189, 0.9002, 0.3835, 0.9052, 0.3836, 0.9086, 0.419, 0.9764, 0.2832, 0.9773, 0.2786, 0.9822, 0.2791, 0.9813, 0.2837, 0.9476, 0.9996, 0.9468, 0.9927, 0.9518, 0.9927, 0.9526, 0.9996, 0.868, 0.8832, 0.8646, 0.9186, 0.8596, 0.9188, 0.863, 0.8834, 0.9002, 0.3835, 0.8975, 0.3485, 0.9025, 0.3486, 0.9052, 0.3836, 0.8625, 0.4998, 0.8635, 0.5085, 0.8586, 0.5086, 0.8575, 0.4999, 0.9468, 0.9927, 0.946, 0.9703, 0.951, 0.9703, 0.9518, 0.9927, 0.8646, 0.9186, 0.8625, 0.9312, 0.8575, 0.9314, 0.8596, 0.9188, 0.8975, 0.3485, 0.8954, 0.3142, 0.9004, 0.3143, 0.9025, 0.3486, 0.8635, 0.5085, 0.8662, 0.5373, 0.8612, 0.5375, 0.8586, 0.5086, 0.946, 0.9703, 0.9454, 0.9474, 0.9504, 0.9474, 0.951, 0.9703, 0.9365, 0.9685, 0.9365, 0.486, 0.9414, 0.4863, 0.9414, 0.9687, 0.8954, 0.3142, 0.8938, 0.2806, 0.8988, 0.2807, 0.9004, 0.3143, 0.8662, 0.5373, 0.8688, 0.5655, 0.8638, 0.5656, 0.8612, 0.5375, 0.9454, 0.9474, 0.9451, 0.924, 0.9501, 0.924, 0.9504, 0.9474, 0.8938, 0.2806, 0.8927, 0.2477, 0.8977, 0.2479, 0.8988, 0.2807, 0.8688, 0.5655, 0.8714, 0.5941, 0.8664, 0.5942, 0.8638, 0.5656, 0.9451, 0.924, 0.9449, 0.8998, 0.9499, 0.8998, 0.9501, 0.924, 0.8927, 0.2477, 0.8921, 0.2155, 0.8971, 0.2157, 0.8977, 0.2479, 0.8714, 0.5941, 0.874, 0.6233, 0.869, 0.6235, 0.8664, 0.5942, 0.9449, 0.8998, 0.945, 0.8743, 0.95, 0.8743, 0.9499, 0.8998, 0.98, 0.5441, 0.9795, 0.5622, 0.9747, 0.561, 0.9752, 0.5429, 0.8921, 0.2155, 0.8919, 0.1841, 0.8968, 0.1842, 0.8971, 0.2157, 0.874, 0.6233, 0.8762, 0.6532, 0.8712, 0.6533, 0.869, 0.6235, 0.945, 0.8743, 0.9455, 0.8459, 0.9505, 0.8459, 0.95, 0.8743, 0.9795, 0.5413, 0.98, 0.5441, 0.9752, 0.5429, 0.9747, 0.54, 0.8919, 0.1841, 0.892, 0.1534, 0.8969, 0.1535, 0.8968, 0.1842, 0.8762, 0.6532, 0.8763, 0.6839, 0.8713, 0.684, 0.8712, 0.6533, 0.9773, 0.3662, 0.9756, 0.3537, 0.9805, 0.3542, 0.9822, 0.3668, 0.892, 0.1534, 0.8942, 0.1235, 0.8992, 0.1237, 0.8969, 0.1535, 0.8763, 0.6839, 0.8761, 0.7153, 0.8711, 0.7155, 0.8713, 0.684, 0.9756, 0.3537, 0.9749, 0.3404, 0.9798, 0.3409, 0.9805, 0.3542, 0.8942, 0.1235, 0.8968, 0.09432, 0.9017, 0.09445, 0.8992, 0.1237])
me_cube_002.materials.append(mat_texturemat)
me_cube_002.use_paint_bone_selection = False
me_cube_002.use_paint_mask = True
me_cube_002.update()

# ---- objects
ob_handle = bpy.data.objects.new('Handle', me_torus_002)
ob_shield = bpy.data.objects.new('Shield', me_cube_002)

# ---- transforms, parenting, visibility, modifiers, constraints
ob_handle.location = (0.0, 0.0, 0.0)
ob_shield.parent = ob_handle
ob_shield.location = (0.0, 0.0, 0.0)

# ---- collection membership
col_shield.objects.link(ob_handle)
col_shield.objects.link(ob_shield)

# ---- scene / render settings (as saved in the file)
scene.frame_start = 1; scene.frame_end = 250; scene.frame_set(1)
scene.render.engine = 'BLENDER_EEVEE_NEXT'
scene.render.bake_bias = 0.0
scene.render.bake_samples = 0
scene.cycles.sampling_pattern = 'TABULATED_SOBOL'
scene.eevee.ray_tracing_options.trace_max_roughness = 0.0
bpy.context.view_layer.update()

# ---- added for rendering (the .blend has no active camera and no usable light): camera, sun
cam_auto = bpy.data.cameras.new('AutoCamera')
cam_auto.lens = 50.0
cam_auto.sensor_width = 36.0
cam_auto.clip_end = 1000.0
ob_auto_camera = bpy.data.objects.new('AutoCamera', cam_auto)
scene.collection.objects.link(ob_auto_camera)
ob_auto_camera.location = (1.39688, -1.73108, 1.11751)
ob_auto_camera.rotation_euler = (1.09748, -7.21219e-08, 0.694738)
scene.camera = ob_auto_camera
light_auto_sun = bpy.data.lights.new('AutoSun', 'SUN')
light_auto_sun.energy = 3.0
light_auto_sun.angle = 0.0523599
ob_auto_sun = bpy.data.objects.new('AutoSun', light_auto_sun)
scene.collection.objects.link(ob_auto_sun)
ob_auto_sun.rotation_euler = (0.872665, 0.174533, 0.523599)
bpy.context.view_layer.update()
